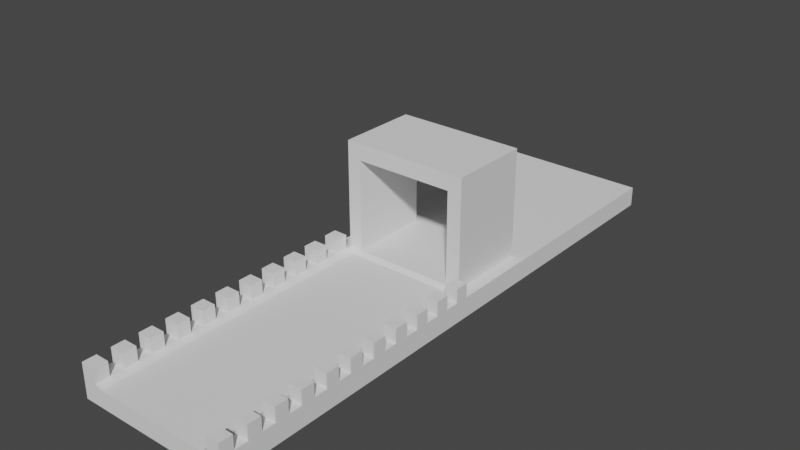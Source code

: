 # Source: MainMap.blend  (saved by Blender 2.80.75; exported with 4.5.12 LTS)
import bpy
from mathutils import Matrix  # noqa: F401  (used for matrix-valued properties, if any)

bpy.ops.wm.read_factory_settings(use_empty=True)
scene = bpy.context.scene
scene.name = 'Scene'

# ---- collections
col_collection = bpy.data.collections.new('Collection'); scene.collection.children.link(col_collection)

# ---- world
world_world = bpy.data.worlds.new('World'); scene.world = world_world
world_world.use_nodes = True; world_world.node_tree.nodes.clear()
_N = world_world.node_tree.nodes; _L = world_world.node_tree.links
n0 = _N.new('ShaderNodeOutputWorld'); n0.name = 'World Output'; n0.location = (300, 300)
n1 = _N.new('ShaderNodeBackground'); n1.name = 'Background'; n1.location = (10, 300)
n1.inputs[0].default_value = (0.05088, 0.05088, 0.05088, 1.0)
_L.new(n1.outputs[0], n0.inputs[0])
n0.is_active_output = True
world_world.color = (0.05088, 0.05088, 0.05088)
world_world.use_sun_shadow = False
world_world.sun_shadow_jitter_overblur = 0.0

# ---- meshes
me_cube_001 = bpy.data.meshes.new('Cube.001')
me_cube_001.from_pydata([(-5.0, -1.0, -3.677), (-5.0, -1.0, 2.323), (-5.0, 1.0, -3.677), (-5.0, 1.0, 3.323), (5.0, -1.0, -3.677), (5.0, -1.0, 3.323), (5.0, 1.0, -3.677), (5.0, 1.0, 3.323), (-5.0, -101.0, -3.677), (-5.0, -101.0, 2.323), (5.0, -101.0, 3.323), (5.0, -101.0, -3.677), (-5.0, 101.0, 3.323), (-5.0, 101.0, -3.677), (5.0, 101.0, -3.677), (5.0, 101.0, 3.323), (9.486, 1.0, 3.323), (9.486, 1.0, -3.677), (9.5, -1.0, -3.677), (9.5, -1.0, 3.323), (9.5, -101.0, 3.323), (9.5, -101.0, -3.677), (9.486, 101.0, 3.323), (9.486, 101.0, -3.677), (5.0, -5.762, -3.677), (5.0, -10.52, -3.677), (5.0, -15.29, -3.677), (5.0, -20.05, -3.677), (5.0, -24.81, -3.677), (5.0, -29.57, -3.677), (5.0, -34.33, -3.677), (5.0, -39.1, -3.677), (5.0, -43.86, -3.677), (5.0, -48.62, -3.677), (5.0, -53.38, -3.677), (5.0, -58.14, -3.677), (5.0, -62.9, -3.677), (5.0, -67.67, -3.677), (5.0, -72.43, -3.677), (5.0, -77.19, -3.677), (5.0, -81.95, -3.677), (5.0, -86.71, -3.677), (5.0, -91.48, -3.677), (5.0, -96.24, -3.677), (-5.0, -96.24, -3.677), (-5.0, -91.48, -3.677), (-5.0, -86.71, -3.677), (-5.0, -81.95, -3.677), (-5.0, -77.19, -3.677), (-5.0, -72.43, -3.677), (-5.0, -67.67, -3.677), (-5.0, -62.9, -3.677), (-5.0, -58.14, -3.677), (-5.0, -53.38, -3.677), (-5.0, -48.62, -3.677), (-5.0, -43.86, -3.677), (-5.0, -39.1, -3.677), (-5.0, -34.33, -3.677), (-5.0, -29.57, -3.677), (-5.0, -24.81, -3.677), (-5.0, -20.05, -3.677), (-5.0, -15.29, -3.677), (-5.0, -10.52, -3.677), (-5.0, -5.762, -3.677), (-5.0, -5.762, 2.323), (-5.0, -10.52, 2.323), (-5.0, -15.29, 2.323), (-5.0, -20.05, 2.323), (-5.0, -24.81, 2.323), (-5.0, -29.57, 2.323), (-5.0, -34.33, 2.323), (-5.0, -39.1, 2.323), (-5.0, -43.86, 2.323), (-5.0, -48.62, 2.323), (-5.0, -53.38, 2.323), (-5.0, -58.14, 2.323), (-5.0, -62.9, 2.323), (-5.0, -67.67, 2.323), (-5.0, -72.43, 2.323), (-5.0, -77.19, 2.323), (-5.0, -81.95, 2.323), (-5.0, -86.71, 2.323), (-5.0, -91.48, 2.323), (-5.0, -96.24, 2.323), (5.0, -96.24, 3.323), (5.0, -91.48, 3.323), (5.0, -86.71, 3.323), (5.0, -81.95, 3.323), (5.0, -77.19, 3.323), (5.0, -72.43, 3.323), (5.0, -67.67, 3.323), (5.0, -62.9, 3.323), (5.0, -58.14, 3.323), (5.0, -53.38, 3.323), (5.0, -48.62, 3.323), (5.0, -43.86, 3.323), (5.0, -39.1, 3.323), (5.0, -34.33, 3.323), (5.0, -29.57, 3.323), (5.0, -24.81, 3.323), (5.0, -20.05, 3.323), (5.0, -15.29, 3.323), (5.0, -10.52, 3.323), (5.0, -5.762, 3.323), (9.5, -5.762, -3.677), (9.5, -10.52, -3.677), (9.5, -15.29, -3.677), (9.5, -20.05, -3.677), (9.5, -24.81, -3.677), (9.5, -29.57, -3.677), (9.5, -34.33, -3.677), (9.5, -39.1, -3.677), (9.5, -43.86, -3.677), (9.5, -48.62, -3.677), (9.5, -53.38, -3.677), (9.5, -58.14, -3.677), (9.5, -62.9, -3.677), (9.5, -67.67, -3.677), (9.5, -72.43, -3.677), (9.5, -77.19, -3.677), (9.5, -81.95, -3.677), (9.5, -86.71, -3.677), (9.5, -91.48, -3.677), (9.5, -96.24, -3.677), (9.5, -96.24, 3.323), (9.5, -91.48, 3.323), (9.5, -86.71, 3.323), (9.5, -81.95, 3.323), (9.5, -77.19, 3.323), (9.5, -72.43, 3.323), (9.5, -67.67, 3.323), (9.5, -62.9, 3.323), (9.5, -58.14, 3.323), (9.5, -53.38, 3.323), (9.5, -48.62, 3.323), (9.5, -43.86, 3.323), (9.5, -39.1, 3.323), (9.5, -34.33, 3.323), (9.5, -29.57, 3.323), (9.5, -24.81, 3.323), (9.5, -20.05, 3.323), (9.5, -15.29, 3.323), (9.5, -10.52, 3.323), (9.5, -5.762, 3.323), (9.5, -1.0, 8.323), (5.0, -1.0, 8.323), (5.0, -101.0, 8.323), (9.5, -101.0, 8.323), (5.0, -5.762, 8.323), (9.5, -5.762, 8.323), (5.0, -96.24, 8.323), (5.0, -91.48, 8.323), (5.0, -86.71, 8.323), (5.0, -81.95, 8.323), (5.0, -77.19, 8.323), (5.0, -72.43, 8.323), (5.0, -67.67, 8.323), (5.0, -62.9, 8.323), (5.0, -58.14, 8.323), (5.0, -53.38, 8.323), (5.0, -48.62, 8.323), (5.0, -43.86, 8.323), (5.0, -39.1, 8.323), (5.0, -34.33, 8.323), (5.0, -29.57, 8.323), (5.0, -24.81, 8.323), (5.0, -20.05, 8.323), (5.0, -15.29, 8.323), (5.0, -10.52, 8.323), (9.5, -96.24, 8.323), (9.5, -91.48, 8.323), (9.5, -86.71, 8.323), (9.5, -81.95, 8.323), (9.5, -77.19, 8.323), (9.5, -72.43, 8.323), (9.5, -67.67, 8.323), (9.5, -62.9, 8.323), (9.5, -58.14, 8.323), (9.5, -53.38, 8.323), (9.5, -48.62, 8.323), (9.5, -43.86, 8.323), (9.5, -39.1, 8.323), (9.5, -34.33, 8.323), (9.5, -29.57, 8.323), (9.5, -24.81, 8.323), (9.5, -20.05, 8.323), (9.5, -15.29, 8.323), (9.5, -10.52, 8.323), (-30.0, 1.0, -3.677), (-30.0, -1.0, -3.677), (-30.0, -1.0, 2.323), (-30.0, 1.0, 3.323), (-30.0, -101.0, -3.677), (-30.0, -101.0, 2.323), (-30.0, -5.762, -3.677), (-30.0, -96.24, 2.323), (-30.0, 101.0, 3.323), (-30.0, 101.0, -3.677), (-30.0, -96.24, -3.677), (-30.0, -91.48, -3.677), (-30.0, -86.71, -3.677), (-30.0, -81.95, -3.677), (-30.0, -77.19, -3.677), (-30.0, -72.43, -3.677), (-30.0, -67.67, -3.677), (-30.0, -62.9, -3.677), (-30.0, -58.14, -3.677), (-30.0, -53.38, -3.677), (-30.0, -48.62, -3.677), (-30.0, -43.86, -3.677), (-30.0, -39.1, -3.677), (-30.0, -34.33, -3.677), (-30.0, -29.57, -3.677), (-30.0, -24.81, -3.677), (-30.0, -20.05, -3.677), (-30.0, -15.29, -3.677), (-30.0, -10.52, -3.677), (-30.0, -5.762, 2.323), (-30.0, -10.52, 2.323), (-30.0, -15.29, 2.323), (-30.0, -20.05, 2.323), (-30.0, -24.81, 2.323), (-30.0, -29.57, 2.323), (-30.0, -34.33, 2.323), (-30.0, -39.1, 2.323), (-30.0, -43.86, 2.323), (-30.0, -48.62, 2.323), (-30.0, -53.38, 2.323), (-30.0, -58.14, 2.323), (-30.0, -62.9, 2.323), (-30.0, -67.67, 2.323), (-30.0, -72.43, 2.323), (-30.0, -77.19, 2.323), (-30.0, -81.95, 2.323), (-30.0, -86.71, 2.323), (-30.0, -91.48, 2.323), (-39.75, 1.0, -3.677), (-39.75, -1.0, -3.677), (-39.75, -1.0, 3.323), (-39.75, 1.0, 3.323), (-39.75, -101.0, -3.677), (-39.75, -101.0, 3.323), (-39.75, -5.762, -3.677), (-39.75, -96.24, 3.323), (-39.75, 101.0, 3.323), (-39.75, 101.0, -3.677), (-39.75, -96.24, -3.677), (-39.75, -91.48, -3.677), (-39.75, -86.71, -3.677), (-39.75, -81.95, -3.677), (-39.75, -77.19, -3.677), (-39.75, -72.43, -3.677), (-39.75, -67.67, -3.677), (-39.75, -62.9, -3.677), (-39.75, -58.14, -3.677), (-39.75, -53.38, -3.677), (-39.75, -48.62, -3.677), (-39.75, -43.86, -3.677), (-39.75, -39.1, -3.677), (-39.75, -34.33, -3.677), (-39.75, -29.57, -3.677), (-39.75, -24.81, -3.677), (-39.75, -20.05, -3.677), (-39.75, -15.29, -3.677), (-39.75, -10.52, -3.677), (-39.75, -5.762, 3.323), (-39.75, -10.52, 3.323), (-39.75, -15.29, 3.323), (-39.75, -20.05, 3.323), (-39.75, -24.81, 3.323), (-39.75, -29.57, 3.323), (-39.75, -34.33, 3.323), (-39.75, -39.1, 3.323), (-39.75, -43.86, 3.323), (-39.75, -48.62, 3.323), (-39.75, -53.38, 3.323), (-39.75, -58.14, 3.323), (-39.75, -62.9, 3.323), (-39.75, -67.67, 3.323), (-39.75, -72.43, 3.323), (-39.75, -77.19, 3.323), (-39.75, -81.95, 3.323), (-39.75, -86.71, 3.323), (-39.75, -91.48, 3.323), (-44.75, 1.0, -3.677), (-44.75, -1.0, -3.677), (-44.75, -1.0, 3.323), (-44.75, 1.0, 3.323), (-44.75, -101.0, -3.677), (-44.75, -101.0, 3.323), (-44.75, -5.762, -3.677), (-44.75, -96.24, 3.323), (-44.75, 101.0, 3.323), (-44.75, 101.0, -3.677), (-44.75, -96.24, -3.677), (-44.75, -91.48, -3.677), (-44.75, -86.71, -3.677), (-44.75, -81.95, -3.677), (-44.75, -77.19, -3.677), (-44.75, -72.43, -3.677), (-44.75, -67.67, -3.677), (-44.75, -62.9, -3.677), (-44.75, -58.14, -3.677), (-44.75, -53.38, -3.677), (-44.75, -48.62, -3.677), (-44.75, -43.86, -3.677), (-44.75, -39.1, -3.677), (-44.75, -34.33, -3.677), (-44.75, -29.57, -3.677), (-44.75, -24.81, -3.677), (-44.75, -20.05, -3.677), (-44.75, -15.29, -3.677), (-44.75, -10.52, -3.677), (-44.75, -5.762, 3.323), (-44.75, -10.52, 3.323), (-44.75, -15.29, 3.323), (-44.75, -20.05, 3.323), (-44.75, -24.81, 3.323), (-44.75, -29.57, 3.323), (-44.75, -34.33, 3.323), (-44.75, -39.1, 3.323), (-44.75, -43.86, 3.323), (-44.75, -48.62, 3.323), (-44.75, -53.38, 3.323), (-44.75, -58.14, 3.323), (-44.75, -62.9, 3.323), (-44.75, -67.67, 3.323), (-44.75, -72.43, 3.323), (-44.75, -77.19, 3.323), (-44.75, -81.95, 3.323), (-44.75, -86.71, 3.323), (-44.75, -91.48, 3.323), (-44.75, -5.762, 8.323), (-39.75, -5.762, 8.323), (-39.75, -96.24, 8.323), (-39.75, -101.0, 8.323), (-39.75, -1.0, 8.323), (-39.75, -10.52, 8.323), (-39.75, -15.29, 8.323), (-39.75, -20.05, 8.323), (-39.75, -24.81, 8.323), (-39.75, -29.57, 8.323), (-39.75, -34.33, 8.323), (-39.75, -39.1, 8.323), (-39.75, -43.86, 8.323), (-39.75, -48.62, 8.323), (-39.75, -53.38, 8.323), (-39.75, -58.14, 8.323), (-39.75, -62.9, 8.323), (-39.75, -67.67, 8.323), (-39.75, -72.43, 8.323), (-39.75, -77.19, 8.323), (-39.75, -81.95, 8.323), (-39.75, -86.71, 8.323), (-39.75, -91.48, 8.323), (-44.75, -67.67, 8.323), (-44.75, -1.0, 8.323), (-44.75, -62.9, 8.323), (-44.75, -58.14, 8.323), (-44.75, -53.38, 8.323), (-44.75, -48.62, 8.323), (-44.75, -43.86, 8.323), (-44.75, -96.24, 8.323), (-44.75, -101.0, 8.323), (-44.75, -10.52, 8.323), (-44.75, -15.29, 8.323), (-44.75, -20.05, 8.323), (-44.75, -24.81, 8.323), (-44.75, -29.57, 8.323), (-44.75, -34.33, 8.323), (-44.75, -39.1, 8.323), (-44.75, -72.43, 8.323), (-44.75, -77.19, 8.323), (-44.75, -81.95, 8.323), (-44.75, -86.71, 8.323), (-44.75, -91.48, 8.323), (5.0, 29.56, -3.677), (5.0, 29.56, 3.323), (-5.0, 29.56, -3.677), (-5.0, 29.56, 3.323), (9.486, 29.56, -3.677), (9.486, 29.56, 3.323), (-30.0, 29.56, -3.677), (-30.0, 29.56, 3.323), (-39.75, 29.56, -3.677), (-39.75, 29.56, 3.323), (-44.75, 29.56, -3.677), (-44.75, 29.56, 3.323), (0.0, 1.0, -3.677), (0.0, 1.0, 3.323), (0.0, -1.0, -3.677), (0.0, -1.0, 2.323), (0.0, -101.0, -3.677), (0.0, -101.0, 2.323), (0.0, 101.0, -3.677), (0.0, 101.0, 3.323), (0.0, -5.762, 2.323), (0.0, -10.52, 2.323), (0.0, -15.29, 2.323), (0.0, -20.05, 2.323), (0.0, -24.81, 2.323), (0.0, -29.57, 2.323), (0.0, -34.33, 2.323), (0.0, -39.1, 2.323), (0.0, -43.86, 2.323), (0.0, -48.62, 2.323), (0.0, -53.38, 2.323), (0.0, -58.14, 2.323), (0.0, -62.9, 2.323), (0.0, -67.67, 2.323), (0.0, -72.43, 2.323), (0.0, -77.19, 2.323), (0.0, -81.95, 2.323), (0.0, -86.71, 2.323), (0.0, -91.48, 2.323), (0.0, -96.24, 2.323), (0.0, -5.762, -3.677), (0.0, -10.52, -3.677), (0.0, -15.29, -3.677), (0.0, -20.05, -3.677), (0.0, -24.81, -3.677), (0.0, -29.57, -3.677), (0.0, -34.33, -3.677), (0.0, -39.1, -3.677), (0.0, -43.86, -3.677), (0.0, -48.62, -3.677), (0.0, -53.38, -3.677), (0.0, -58.14, -3.677), (0.0, -62.9, -3.677), (0.0, -67.67, -3.677), (0.0, -72.43, -3.677), (0.0, -77.19, -3.677), (0.0, -81.95, -3.677), (0.0, -86.71, -3.677), (0.0, -91.48, -3.677), (0.0, -96.24, -3.677), (0.0, 29.56, 3.323), (0.0, 29.56, -3.677), (-34.88, -53.38, -3.677), (-34.88, -15.29, 2.323), (-34.88, -1.0, -3.677), (-34.88, -77.19, 2.323), (-34.88, -58.14, -3.677), (-34.88, -10.52, 2.323), (-34.88, -101.0, -3.677), (-34.88, -101.0, 2.323), (-34.88, -72.43, 2.323), (-34.88, -62.9, -3.677), (-34.88, -5.762, 2.323), (-34.88, -67.67, 2.323), (-34.88, -67.67, -3.677), (-34.88, -5.762, -3.677), (-34.88, -1.0, 2.323), (-34.88, 1.0, 3.323), (-34.88, -62.9, 2.323), (-34.88, -58.14, 2.323), (-34.88, -72.43, -3.677), (-34.88, -77.19, -3.677), (-34.88, -10.52, -3.677), (-34.88, -15.29, -3.677), (-34.88, -81.95, 2.323), (-34.88, -96.24, 2.323), (-34.88, -20.05, 2.323), (-34.88, -48.62, -3.677), (-34.88, -86.71, 2.323), (-34.88, 101.0, -3.677), (-34.88, 101.0, 3.323), (-34.88, -24.81, 2.323), (-34.88, -43.86, -3.677), (-34.88, -91.48, 2.323), (-34.88, 1.0, -3.677), (-34.88, -29.57, 2.323), (-34.88, -39.1, -3.677), (-34.88, -34.33, 2.323), (-34.88, -34.33, -3.677), (-34.88, -96.24, -3.677), (-34.88, -39.1, 2.323), (-34.88, -29.57, -3.677), (-34.88, -91.48, -3.677), (-34.88, -43.86, 2.323), (-34.88, -24.81, -3.677), (-34.88, -86.71, -3.677), (-34.88, -48.62, 2.323), (-34.88, -20.05, -3.677), (-34.88, -81.95, -3.677), (-34.88, -53.38, 2.323), (-34.88, 29.56, 3.323), (-34.88, 29.56, -3.677), (0.0, 1.0, 41.32), (5.0, 1.0, 41.32), (5.0, 29.56, 41.32), (-34.88, 1.0, 41.32), (-39.75, 1.0, 41.32), (-39.75, 29.56, 41.32), (-34.88, 29.56, 41.32), (0.0, 29.56, 41.32), (-34.88, 29.56, 35.62), (-34.88, 1.0, 35.62), (-39.75, 1.0, 35.62), (-39.75, 29.56, 35.62), (0.0, 1.0, 35.62), (0.0, 29.56, 35.62), (5.0, 1.0, 35.62), (5.0, 29.56, 35.62), (-37.32, -101.0, 2.323), (-37.32, 1.0, 3.323), (-37.32, -58.14, 2.323), (-37.32, -77.19, -3.677), (-37.32, -15.29, -3.677), (-37.32, -96.24, 2.323), (-37.32, 101.0, -3.677), (-37.32, 1.0, -3.677), (-37.32, 29.56, 3.323), (-37.32, 29.56, -3.677), (-37.32, -53.38, -3.677), (-37.32, -15.29, 2.323), (-37.32, -1.0, -3.677), (-37.32, -77.19, 2.323), (-37.32, -58.14, -3.677), (-37.32, -10.52, 2.323), (-37.32, -101.0, -3.677), (-37.32, -72.43, 2.323), (-37.32, -62.9, -3.677), (-37.32, -5.762, 2.323), (-37.32, -67.67, 2.323), (-37.32, -67.67, -3.677), (-37.32, -5.762, -3.677), (-37.32, -1.0, 2.323), (-37.32, -62.9, 2.323), (-37.32, -72.43, -3.677), (-37.32, -10.52, -3.677), (-37.32, -81.95, 2.323), (-37.32, -20.05, 2.323), (-37.32, -48.62, -3.677), (-37.32, -86.71, 2.323), (-37.32, 101.0, 3.323), (-37.32, -24.81, 2.323), (-37.32, -43.86, -3.677), (-37.32, -91.48, 2.323), (-37.32, -29.57, 2.323), (-37.32, -39.1, -3.677), (-37.32, -34.33, 2.323), (-37.32, -34.33, -3.677), (-37.32, -96.24, -3.677), (-37.32, -39.1, 2.323), (-37.32, -29.57, -3.677), (-37.32, -91.48, -3.677), (-37.32, -43.86, 2.323), (-37.32, -24.81, -3.677), (-37.32, -86.71, -3.677), (-37.32, -48.62, 2.323), (-37.32, -20.05, -3.677), (-37.32, -81.95, -3.677), (-37.32, -53.38, 2.323), (-37.32, 1.0, 41.32), (-37.32, 29.56, 41.32), (-37.32, 29.56, 35.62), (-37.32, 1.0, 35.62), (2.5, 1.0, 3.323), (2.5, -1.0, -3.677), (2.5, -101.0, -3.677), (2.5, 101.0, 3.323), (2.5, -5.762, 2.323), (2.5, -10.52, 2.323), (2.5, -15.29, 2.323), (2.5, -20.05, 2.323), (2.5, -24.81, 2.323), (2.5, -29.57, 2.323), (2.5, -34.33, 2.323), (2.5, -39.1, 2.323), (2.5, -43.86, 2.323), (2.5, -48.62, 2.323), (2.5, -53.38, 2.323), (2.5, -58.14, 2.323), (2.5, -62.9, 2.323), (2.5, -67.67, 2.323), (2.5, -72.43, 2.323), (2.5, -77.19, 2.323), (2.5, -81.95, 2.323), (2.5, -86.71, 2.323), (2.5, -91.48, 2.323), (2.5, -96.24, 2.323), (2.5, 29.56, -3.677), (2.5, 1.0, -3.677), (2.5, -1.0, 2.323), (2.5, -101.0, 2.323), (2.5, 101.0, -3.677), (2.5, -5.762, -3.677), (2.5, -10.52, -3.677), (2.5, -15.29, -3.677), (2.5, -20.05, -3.677), (2.5, -24.81, -3.677), (2.5, -29.57, -3.677), (2.5, -34.33, -3.677), (2.5, -39.1, -3.677), (2.5, -43.86, -3.677), (2.5, -48.62, -3.677), (2.5, -53.38, -3.677), (2.5, -58.14, -3.677), (2.5, -62.9, -3.677), (2.5, -67.67, -3.677), (2.5, -72.43, -3.677), (2.5, -77.19, -3.677), (2.5, -81.95, -3.677), (2.5, -86.71, -3.677), (2.5, -91.48, -3.677), (2.5, -96.24, -3.677), (2.5, 29.56, 3.323), (2.5, 1.0, 41.32), (2.5, 29.56, 41.32), (2.5, 29.56, 35.62), (2.5, 1.0, 35.62), (5.0, -98.62, -3.677), (-5.0, -98.62, 2.323), (9.5, -98.62, -3.677), (-5.0, -98.62, -3.677), (5.0, -98.62, 3.323), (9.5, -98.62, 3.323), (5.0, -98.62, 8.323), (9.5, -98.62, 8.323), (-30.0, -98.62, 2.323), (-30.0, -98.62, -3.677), (-39.75, -98.62, 3.323), (-39.75, -98.62, -3.677), (-44.75, -98.62, 3.323), (-44.75, -98.62, -3.677), (-39.75, -98.62, 8.323), (-44.75, -98.62, 8.323), (0.0, -98.62, 2.323), (0.0, -98.62, -3.677), (-34.88, -98.62, -3.677), (-34.88, -98.62, 2.323), (-37.32, -98.62, -3.677), (-37.32, -98.62, 2.323), (2.5, -98.62, 2.323), (2.5, -98.62, -3.677)], [], [(64, 1, 190, 217), (376, 14, 23, 380), (7, 5, 19, 16), (635, 612, 11, 560), (583, 6, 4, 559), (389, 3, 1, 391), (392, 393, 9, 8), (628, 613, 9, 393), (127, 128, 173, 172), (77, 76, 229, 230), (586, 561, 15, 14), (437, 378, 13, 394), (607, 377, 15, 561), (50, 49, 203, 204), (381, 380, 23, 22), (17, 16, 19, 18), (614, 617, 20, 21), (10, 11, 21, 20), (4, 6, 17, 18), (24, 4, 18, 104), (377, 7, 16, 381), (14, 15, 22, 23), (612, 43, 123, 614), (43, 42, 122, 123), (42, 41, 121, 122), (41, 40, 120, 121), (40, 39, 119, 120), (39, 38, 118, 119), (38, 37, 117, 118), (37, 36, 116, 117), (36, 35, 115, 116), (35, 34, 114, 115), (34, 33, 113, 114), (33, 32, 112, 113), (32, 31, 111, 112), (31, 30, 110, 111), (30, 29, 109, 110), (29, 28, 108, 109), (28, 27, 107, 108), (27, 26, 106, 107), (26, 25, 105, 106), (25, 24, 104, 105), (18, 19, 143, 104), (104, 143, 142, 105), (105, 142, 141, 106), (106, 141, 140, 107), (107, 140, 139, 108), (108, 139, 138, 109), (109, 138, 137, 110), (110, 137, 136, 111), (111, 136, 135, 112), (112, 135, 134, 113), (113, 134, 133, 114), (114, 133, 132, 115), (115, 132, 131, 116), (116, 131, 130, 117), (117, 130, 129, 118), (118, 129, 128, 119), (119, 128, 127, 120), (120, 127, 126, 121), (121, 126, 125, 122), (122, 125, 124, 123), (63, 62, 216, 194), (76, 75, 228, 229), (1, 3, 191, 190), (49, 48, 202, 203), (62, 61, 215, 216), (75, 74, 227, 228), (48, 47, 201, 202), (61, 60, 214, 215), (379, 12, 196, 383), (74, 73, 226, 227), (2, 0, 189, 188), (47, 46, 200, 201), (60, 59, 213, 214), (378, 2, 188, 382), (73, 72, 225, 226), (46, 45, 199, 200), (8, 9, 193, 192), (59, 58, 212, 213), (72, 71, 224, 225), (45, 44, 198, 199), (99, 139, 184, 165), (103, 102, 142, 143), (126, 86, 152, 171), (101, 100, 140, 141), (100, 99, 165, 166), (99, 98, 138, 139), (139, 140, 185, 184), (97, 96, 136, 137), (140, 100, 166, 185), (95, 94, 134, 135), (86, 85, 151, 152), (93, 92, 132, 133), (87, 127, 172, 153), (91, 90, 130, 131), (125, 126, 171, 170), (89, 88, 128, 129), (101, 141, 186, 167), (87, 86, 126, 127), (128, 88, 154, 173), (85, 84, 124, 125), (391, 1, 64, 396), (396, 64, 65, 397), (397, 65, 66, 398), (398, 66, 67, 399), (399, 67, 68, 400), (400, 68, 69, 401), (401, 69, 70, 402), (402, 70, 71, 403), (403, 71, 72, 404), (404, 72, 73, 405), (405, 73, 74, 406), (406, 74, 75, 407), (407, 75, 76, 408), (408, 76, 77, 409), (409, 77, 78, 410), (410, 78, 79, 411), (411, 79, 80, 412), (412, 80, 81, 413), (413, 81, 82, 414), (414, 82, 83, 415), (559, 4, 24, 587), (587, 24, 25, 588), (588, 25, 26, 589), (589, 26, 27, 590), (590, 27, 28, 591), (591, 28, 29, 592), (592, 29, 30, 593), (593, 30, 31, 594), (594, 31, 32, 595), (595, 32, 33, 596), (596, 33, 34, 597), (597, 34, 35, 598), (598, 35, 36, 599), (599, 36, 37, 600), (600, 37, 38, 601), (601, 38, 39, 602), (602, 39, 40, 603), (603, 40, 41, 604), (604, 41, 42, 605), (605, 42, 43, 606), (618, 146, 147, 619), (145, 148, 149, 144), (168, 167, 186, 187), (166, 165, 184, 185), (164, 163, 182, 183), (162, 161, 180, 181), (160, 159, 178, 179), (158, 157, 176, 177), (156, 155, 174, 175), (154, 153, 172, 173), (152, 151, 170, 171), (85, 125, 170, 151), (88, 87, 153, 154), (138, 98, 164, 183), (141, 142, 187, 186), (102, 101, 167, 168), (124, 84, 150, 169), (97, 137, 182, 163), (129, 130, 175, 174), (90, 89, 155, 156), (136, 96, 162, 181), (95, 135, 180, 161), (131, 132, 177, 176), (92, 91, 157, 158), (134, 94, 160, 179), (5, 103, 148, 145), (19, 5, 145, 144), (93, 133, 178, 159), (133, 134, 179, 178), (94, 93, 159, 160), (132, 92, 158, 177), (143, 19, 144, 149), (91, 131, 176, 157), (135, 136, 181, 180), (96, 95, 161, 162), (10, 20, 147, 146), (130, 90, 156, 175), (103, 143, 149, 148), (617, 124, 169, 619), (89, 129, 174, 155), (616, 10, 146, 618), (142, 102, 168, 187), (137, 138, 183, 182), (98, 97, 163, 164), (535, 510, 245, 244), (534, 531, 281, 282), (533, 514, 255, 256), (532, 515, 267, 268), (633, 509, 243, 622), (531, 517, 280, 281), (514, 518, 254, 255), (515, 519, 266, 267), (516, 526, 242, 237), (517, 521, 279, 280), (518, 522, 253, 254), (519, 523, 265, 266), (520, 504, 241, 240), (521, 524, 278, 279), (522, 525, 252, 253), (523, 527, 238, 265), (524, 528, 277, 278), (525, 529, 251, 252), (526, 530, 264, 242), (527, 505, 239, 238), (528, 506, 276, 277), (529, 507, 250, 251), (530, 508, 263, 264), (0, 63, 194, 189), (51, 50, 204, 205), (78, 77, 230, 231), (65, 64, 217, 218), (613, 83, 195, 620), (52, 51, 205, 206), (79, 78, 231, 232), (66, 65, 218, 219), (53, 52, 206, 207), (80, 79, 232, 233), (67, 66, 219, 220), (12, 13, 197, 196), (54, 53, 207, 208), (81, 80, 233, 234), (68, 67, 220, 221), (55, 54, 208, 209), (82, 81, 234, 235), (69, 68, 221, 222), (56, 55, 209, 210), (83, 82, 235, 195), (70, 69, 222, 223), (57, 56, 210, 211), (615, 8, 192, 621), (71, 70, 223, 224), (58, 57, 211, 212), (237, 242, 290, 285), (280, 279, 327, 328), (254, 253, 301, 302), (266, 265, 313, 314), (240, 241, 289, 288), (322, 323, 359, 360), (253, 252, 300, 301), (277, 276, 347, 348), (278, 277, 325, 326), (252, 251, 299, 300), (242, 264, 312, 290), (238, 239, 287, 286), (268, 316, 366, 339), (251, 250, 298, 299), (264, 263, 311, 312), (276, 275, 323, 324), (250, 249, 297, 298), (263, 262, 310, 311), (236, 237, 285, 284), (325, 277, 348, 357), (249, 248, 296, 297), (262, 261, 309, 310), (274, 273, 321, 322), (536, 532, 268, 269), (537, 533, 256, 257), (538, 534, 282, 283), (513, 511, 236, 384), (539, 536, 269, 270), (540, 537, 257, 258), (509, 538, 283, 243), (512, 535, 244, 385), (541, 539, 270, 271), (542, 540, 258, 259), (632, 520, 240, 623), (544, 541, 271, 272), (545, 542, 259, 260), (546, 543, 246, 247), (547, 544, 272, 273), (548, 545, 260, 261), (549, 546, 247, 248), (550, 547, 273, 274), (551, 548, 261, 262), (552, 549, 248, 249), (553, 550, 274, 275), (511, 516, 237, 236), (508, 551, 262, 263), (507, 552, 249, 250), (506, 553, 275, 276), (285, 286, 287, 284), (624, 625, 288, 289), (386, 387, 292, 293), (286, 285, 290, 313), (313, 290, 312, 314), (314, 312, 311, 315), (315, 311, 310, 316), (316, 310, 309, 317), (317, 309, 308, 318), (318, 308, 307, 319), (319, 307, 306, 320), (320, 306, 305, 321), (321, 305, 304, 322), (322, 304, 303, 323), (323, 303, 302, 324), (324, 302, 301, 325), (325, 301, 300, 326), (326, 300, 299, 327), (327, 299, 298, 328), (328, 298, 297, 329), (329, 297, 296, 330), (330, 296, 295, 331), (331, 295, 294, 291), (272, 320, 370, 343), (255, 254, 302, 303), (274, 322, 360, 345), (243, 291, 362, 334), (268, 267, 315, 316), (256, 255, 303, 304), (282, 281, 329, 330), (244, 245, 293, 292), (320, 321, 361, 370), (257, 256, 304, 305), (275, 274, 345, 346), (384, 236, 284, 386), (270, 269, 317, 318), (258, 257, 305, 306), (243, 283, 331, 291), (385, 244, 292, 387), (329, 281, 352, 373), (259, 258, 306, 307), (623, 240, 288, 625), (272, 271, 319, 320), (260, 259, 307, 308), (247, 246, 294, 295), (238, 286, 356, 336), (261, 260, 308, 309), (248, 247, 295, 296), (350, 349, 355, 371), (333, 336, 356, 332), (348, 347, 358, 357), (346, 345, 360, 359), (338, 337, 364, 365), (352, 351, 372, 373), (626, 334, 362, 627), (340, 339, 366, 367), (354, 353, 374, 375), (342, 341, 368, 369), (344, 343, 370, 361), (321, 273, 344, 361), (313, 265, 333, 332), (265, 238, 336, 333), (282, 330, 374, 353), (279, 278, 349, 350), (324, 325, 357, 358), (276, 324, 358, 347), (327, 279, 350, 371), (267, 266, 337, 338), (286, 313, 332, 356), (281, 280, 351, 352), (326, 327, 371, 355), (622, 243, 334, 626), (289, 241, 335, 363), (317, 269, 340, 367), (269, 268, 339, 340), (314, 315, 365, 364), (283, 282, 353, 354), (328, 329, 373, 372), (266, 314, 364, 337), (624, 289, 363, 627), (331, 283, 354, 375), (271, 270, 341, 342), (316, 317, 367, 366), (323, 275, 346, 359), (270, 318, 368, 341), (278, 326, 355, 349), (330, 331, 375, 374), (280, 328, 372, 351), (315, 267, 338, 365), (273, 272, 343, 344), (318, 319, 369, 368), (319, 271, 342, 369), (239, 385, 387, 287), (245, 384, 386, 293), (284, 287, 387, 386), (611, 502, 489, 608), (510, 513, 384, 245), (13, 378, 382, 197), (3, 379, 383, 191), (15, 377, 381, 22), (16, 17, 380, 381), (501, 500, 488, 495), (388, 2, 378, 437), (6, 376, 380, 17), (583, 388, 437, 582), (3, 389, 436, 379), (45, 434, 435, 44), (46, 433, 434, 45), (47, 432, 433, 46), (48, 431, 432, 47), (49, 430, 431, 48), (50, 429, 430, 49), (51, 428, 429, 50), (52, 427, 428, 51), (53, 426, 427, 52), (54, 425, 426, 53), (55, 424, 425, 54), (56, 423, 424, 55), (57, 422, 423, 56), (58, 421, 422, 57), (59, 420, 421, 58), (60, 419, 420, 59), (61, 418, 419, 60), (62, 417, 418, 61), (63, 416, 417, 62), (0, 390, 416, 63), (580, 414, 415, 581), (579, 413, 414, 580), (578, 412, 413, 579), (577, 411, 412, 578), (576, 410, 411, 577), (575, 409, 410, 576), (574, 408, 409, 575), (573, 407, 408, 574), (572, 406, 407, 573), (571, 405, 406, 572), (570, 404, 405, 571), (569, 403, 404, 570), (568, 402, 403, 569), (567, 401, 402, 568), (566, 400, 401, 567), (565, 399, 400, 566), (564, 398, 399, 565), (563, 397, 398, 564), (562, 396, 397, 563), (584, 391, 396, 562), (379, 436, 395, 12), (582, 437, 394, 586), (13, 12, 395, 394), (634, 628, 393, 585), (560, 585, 393, 392), (558, 389, 391, 584), (2, 388, 390, 0), (615, 629, 392, 8), (197, 382, 487, 465), (191, 383, 486, 453), (228, 227, 485, 455), (202, 201, 484, 457), (215, 214, 483, 459), (188, 189, 440, 470), (227, 226, 482, 485), (201, 200, 481, 484), (214, 213, 480, 483), (226, 225, 479, 482), (200, 199, 478, 481), (213, 212, 477, 480), (225, 224, 476, 479), (199, 198, 475, 478), (212, 211, 474, 477), (224, 223, 473, 476), (621, 192, 444, 630), (211, 210, 472, 474), (223, 222, 471, 473), (383, 196, 466, 486), (195, 235, 469, 461), (210, 209, 468, 472), (222, 221, 467, 471), (382, 188, 470, 487), (235, 234, 464, 469), (209, 208, 463, 468), (221, 220, 462, 467), (216, 215, 459, 458), (203, 202, 457, 456), (229, 228, 455, 454), (190, 191, 453, 452), (194, 216, 458, 451), (204, 203, 456, 450), (230, 229, 454, 449), (217, 190, 452, 448), (205, 204, 450, 447), (231, 230, 449, 446), (192, 193, 445, 444), (218, 217, 448, 443), (206, 205, 447, 442), (232, 231, 446, 441), (189, 194, 451, 440), (219, 218, 443, 439), (207, 206, 442, 438), (233, 232, 441, 460), (620, 195, 461, 631), (220, 219, 439, 462), (208, 207, 438, 463), (234, 233, 460, 464), (196, 197, 465, 466), (554, 555, 493, 492), (608, 489, 490, 609), (502, 503, 490, 489), (497, 496, 494, 491), (610, 501, 495, 609), (557, 497, 491, 554), (556, 499, 493, 555), (499, 498, 492, 493), (385, 239, 498, 499), (512, 385, 499, 556), (505, 453, 497, 557), (453, 486, 496, 497), (607, 436, 501, 610), (7, 377, 503, 502), (436, 389, 500, 501), (558, 7, 502, 611), (497, 496, 501, 500), (491, 497, 500, 488), (501, 496, 494, 495), (491, 488, 495, 494), (239, 505, 557, 498), (486, 512, 556, 496), (496, 556, 555, 494), (498, 557, 554, 492), (491, 494, 555, 554), (465, 487, 513, 510), (455, 485, 553, 506), (457, 484, 552, 507), (459, 483, 551, 508), (470, 440, 516, 511), (485, 482, 550, 553), (484, 481, 549, 552), (483, 480, 548, 551), (482, 479, 547, 550), (481, 478, 546, 549), (480, 477, 545, 548), (479, 476, 544, 547), (478, 475, 543, 546), (477, 474, 542, 545), (476, 473, 541, 544), (630, 444, 520, 632), (474, 472, 540, 542), (473, 471, 539, 541), (486, 466, 535, 512), (461, 469, 538, 509), (472, 468, 537, 540), (471, 467, 536, 539), (487, 470, 511, 513), (469, 464, 534, 538), (468, 463, 533, 537), (467, 462, 532, 536), (458, 459, 508, 530), (456, 457, 507, 529), (454, 455, 506, 528), (452, 453, 505, 527), (451, 458, 530, 526), (450, 456, 529, 525), (449, 454, 528, 524), (448, 452, 527, 523), (447, 450, 525, 522), (446, 449, 524, 521), (444, 445, 504, 520), (443, 448, 523, 519), (442, 447, 522, 518), (441, 446, 521, 517), (440, 451, 526, 516), (439, 443, 519, 515), (438, 442, 518, 514), (460, 441, 517, 531), (631, 461, 509, 633), (462, 439, 515, 532), (463, 438, 514, 533), (464, 460, 531, 534), (466, 465, 510, 535), (389, 558, 611, 500), (377, 607, 610, 503), (503, 610, 609, 490), (488, 608, 609, 495), (7, 558, 584, 5), (11, 10, 585, 560), (616, 634, 585, 10), (376, 582, 586, 14), (5, 584, 562, 103), (103, 562, 563, 102), (102, 563, 564, 101), (101, 564, 565, 100), (100, 565, 566, 99), (99, 566, 567, 98), (98, 567, 568, 97), (97, 568, 569, 96), (96, 569, 570, 95), (95, 570, 571, 94), (94, 571, 572, 93), (93, 572, 573, 92), (92, 573, 574, 91), (91, 574, 575, 90), (90, 575, 576, 89), (89, 576, 577, 88), (88, 577, 578, 87), (87, 578, 579, 86), (86, 579, 580, 85), (85, 580, 581, 84), (6, 583, 582, 376), (500, 611, 608, 488), (434, 605, 606, 435), (433, 604, 605, 434), (432, 603, 604, 433), (431, 602, 603, 432), (430, 601, 602, 431), (429, 600, 601, 430), (428, 599, 600, 429), (427, 598, 599, 428), (426, 597, 598, 427), (425, 596, 597, 426), (424, 595, 596, 425), (423, 594, 595, 424), (422, 593, 594, 423), (421, 592, 593, 422), (420, 591, 592, 421), (419, 590, 591, 420), (418, 589, 590, 419), (417, 588, 589, 418), (416, 587, 588, 417), (390, 559, 587, 416), (436, 607, 561, 395), (394, 395, 561, 586), (388, 583, 559, 390), (629, 635, 560, 392), (435, 606, 635, 629), (84, 581, 634, 616), (445, 631, 633, 504), (475, 630, 632, 543), (193, 620, 631, 445), (198, 621, 630, 475), (44, 435, 629, 615), (581, 415, 628, 634), (291, 624, 627, 362), (241, 622, 626, 335), (335, 626, 627, 363), (246, 623, 625, 294), (291, 294, 625, 624), (543, 632, 623, 246), (44, 615, 621, 198), (9, 613, 620, 193), (504, 633, 622, 241), (84, 616, 618, 150), (20, 617, 619, 147), (150, 618, 619, 169), (11, 612, 614, 21), (123, 124, 617, 614), (415, 83, 613, 628), (606, 43, 612, 635)])
_uv = me_cube_001.uv_layers.new(name='UVMap')
_uv.uv.foreach_set('vector', [0.875, 0.75, 0.875, 0.75, 0.875, 0.75, 0.875, 0.75, 0.375, 0.5, 0.375, 0.5, 0.375, 0.5, 0.375, 0.5, 0.625, 0.5, 0.625, 0.75, 0.625, 0.75, 0.625, 0.5, 0.3125, 0.75, 0.375, 0.75, 0.375, 0.75, 0.3125, 0.75, 0.3125, 0.5, 0.375, 0.5, 0.375, 0.75, 0.3125, 0.75, 0.75, 0.5, 0.875, 0.5, 0.875, 0.75, 0.75, 0.75, 0.375, 0.875, 0.625, 0.875, 0.625, 1.0, 0.375, 1.0, 0.75, 0.75, 0.875, 0.75, 0.875, 0.75, 0.75, 0.75, 0.625, 0.75, 0.625, 0.75, 0.625, 0.75, 0.625, 0.75, 0.875, 0.75, 0.875, 0.75, 0.875, 0.75, 0.875, 0.75, 0.375, 0.4375, 0.625, 0.4375, 0.625, 0.5, 0.375, 0.5, 0.25, 0.5, 0.125, 0.5, 0.125, 0.5, 0.25, 0.5, 0.6875, 0.5, 0.625, 0.5, 0.625, 0.5, 0.6875, 0.5, 0.125, 0.75, 0.125, 0.75, 0.125, 0.75, 0.125, 0.75, 0.625, 0.5, 0.375, 0.5, 0.375, 0.5, 0.625, 0.5, 0.375, 0.5, 0.625, 0.5, 0.625, 0.75, 0.375, 0.75, 0.375, 0.75, 0.625, 0.75, 0.625, 0.75, 0.375, 0.75, 0.625, 0.75, 0.375, 0.75, 0.375, 0.75, 0.625, 0.75, 0.375, 0.75, 0.375, 0.5, 0.375, 0.5, 0.375, 0.75, 0.375, 0.75, 0.375, 0.75, 0.375, 0.75, 0.375, 0.75, 0.625, 0.5, 0.625, 0.5, 0.625, 0.5, 0.625, 0.5, 0.375, 0.5, 0.625, 0.5, 0.625, 0.5, 0.375, 0.5, 0.375, 0.75, 0.375, 0.75, 0.375, 0.75, 0.375, 0.75, 0.375, 0.75, 0.375, 0.75, 0.375, 0.75, 0.375, 0.75, 0.375, 0.75, 0.375, 0.75, 0.375, 0.75, 0.375, 0.75, 0.375, 0.75, 0.375, 0.75, 0.375, 0.75, 0.375, 0.75, 0.375, 0.75, 0.375, 0.75, 0.375, 0.75, 0.375, 0.75, 0.375, 0.75, 0.375, 0.75, 0.375, 0.75, 0.375, 0.75, 0.375, 0.75, 0.375, 0.75, 0.375, 0.75, 0.375, 0.75, 0.375, 0.75, 0.375, 0.75, 0.375, 0.75, 0.375, 0.75, 0.375, 0.75, 0.375, 0.75, 0.375, 0.75, 0.375, 0.75, 0.375, 0.75, 0.375, 0.75, 0.375, 0.75, 0.375, 0.75, 0.375, 0.75, 0.375, 0.75, 0.375, 0.75, 0.375, 0.75, 0.375, 0.75, 0.375, 0.75, 0.375, 0.75, 0.375, 0.75, 0.375, 0.75, 0.375, 0.75, 0.375, 0.75, 0.375, 0.75, 0.375, 0.75, 0.375, 0.75, 0.375, 0.75, 0.375, 0.75, 0.375, 0.75, 0.375, 0.75, 0.375, 0.75, 0.375, 0.75, 0.375, 0.75, 0.375, 0.75, 0.375, 0.75, 0.375, 0.75, 0.375, 0.75, 0.375, 0.75, 0.375, 0.75, 0.375, 0.75, 0.375, 0.75, 0.375, 0.75, 0.375, 0.75, 0.375, 0.75, 0.375, 0.75, 0.375, 0.75, 0.375, 0.75, 0.375, 0.75, 0.375, 0.75, 0.375, 0.75, 0.375, 0.75, 0.375, 0.75, 0.375, 0.75, 0.625, 0.75, 0.625, 0.75, 0.375, 0.75, 0.375, 0.75, 0.625, 0.75, 0.625, 0.75, 0.375, 0.75, 0.375, 0.75, 0.625, 0.75, 0.625, 0.75, 0.375, 0.75, 0.375, 0.75, 0.625, 0.75, 0.625, 0.75, 0.375, 0.75, 0.375, 0.75, 0.625, 0.75, 0.625, 0.75, 0.375, 0.75, 0.375, 0.75, 0.625, 0.75, 0.625, 0.75, 0.375, 0.75, 0.375, 0.75, 0.625, 0.75, 0.625, 0.75, 0.375, 0.75, 0.375, 0.75, 0.625, 0.75, 0.625, 0.75, 0.375, 0.75, 0.375, 0.75, 0.625, 0.75, 0.625, 0.75, 0.375, 0.75, 0.375, 0.75, 0.625, 0.75, 0.625, 0.75, 0.375, 0.75, 0.375, 0.75, 0.625, 0.75, 0.625, 0.75, 0.375, 0.75, 0.375, 0.75, 0.625, 0.75, 0.625, 0.75, 0.375, 0.75, 0.375, 0.75, 0.625, 0.75, 0.625, 0.75, 0.375, 0.75, 0.375, 0.75, 0.625, 0.75, 0.625, 0.75, 0.375, 0.75, 0.375, 0.75, 0.625, 0.75, 0.625, 0.75, 0.375, 0.75, 0.375, 0.75, 0.625, 0.75, 0.625, 0.75, 0.375, 0.75, 0.375, 0.75, 0.625, 0.75, 0.625, 0.75, 0.375, 0.75, 0.375, 0.75, 0.625, 0.75, 0.625, 0.75, 0.375, 0.75, 0.375, 0.75, 0.625, 0.75, 0.625, 0.75, 0.375, 0.75, 0.375, 0.75, 0.625, 0.75, 0.625, 0.75, 0.375, 0.75, 0.125, 0.75, 0.125, 0.75, 0.125, 0.75, 0.125, 0.75, 0.875, 0.75, 0.875, 0.75, 0.875, 0.75, 0.875, 0.75, 0.875, 0.75, 0.875, 0.5, 0.875, 0.5, 0.875, 0.75, 0.125, 0.75, 0.125, 0.75, 0.125, 0.75, 0.125, 0.75, 0.125, 0.75, 0.125, 0.75, 0.125, 0.75, 0.125, 0.75, 0.875, 0.75, 0.875, 0.75, 0.875, 0.75, 0.875, 0.75, 0.125, 0.75, 0.125, 0.75, 0.125, 0.75, 0.125, 0.75, 0.125, 0.75, 0.125, 0.75, 0.125, 0.75, 0.125, 0.75, 0.875, 0.5, 0.875, 0.5, 0.875, 0.5, 0.875, 0.5, 0.875, 0.75, 0.875, 0.75, 0.875, 0.75, 0.875, 0.75, 0.125, 0.5, 0.125, 0.75, 0.125, 0.75, 0.125, 0.5, 0.125, 0.75, 0.125, 0.75, 0.125, 0.75, 0.125, 0.75, 0.125, 0.75, 0.125, 0.75, 0.125, 0.75, 0.125, 0.75, 0.125, 0.5, 0.125, 0.5, 0.125, 0.5, 0.125, 0.5, 0.875, 0.75, 0.875, 0.75, 0.875, 0.75, 0.875, 0.75, 0.125, 0.75, 0.125, 0.75, 0.125, 0.75, 0.125, 0.75, 0.375, 1.0, 0.625, 1.0, 0.625, 1.0, 0.375, 1.0, 0.125, 0.75, 0.125, 0.75, 0.125, 0.75, 0.125, 0.75, 0.875, 0.75, 0.875, 0.75, 0.875, 0.75, 0.875, 0.75, 0.125, 0.75, 0.125, 0.75, 0.125, 0.75, 0.125, 0.75, 0.625, 0.75, 0.625, 0.75, 0.625, 0.75, 0.625, 0.75, 0.625, 0.75, 0.625, 0.75, 0.625, 0.75, 0.625, 0.75, 0.625, 0.75, 0.625, 0.75, 0.625, 0.75, 0.625, 0.75, 0.625, 0.75, 0.625, 0.75, 0.625, 0.75, 0.625, 0.75, 0.625, 0.75, 0.625, 0.75, 0.625, 0.75, 0.625, 0.75, 0.625, 0.75, 0.625, 0.75, 0.625, 0.75, 0.625, 0.75, 0.625, 0.75, 0.625, 0.75, 0.625, 0.75, 0.625, 0.75, 0.625, 0.75, 0.625, 0.75, 0.625, 0.75, 0.625, 0.75, 0.625, 0.75, 0.625, 0.75, 0.625, 0.75, 0.625, 0.75, 0.625, 0.75, 0.625, 0.75, 0.625, 0.75, 0.625, 0.75, 0.625, 0.75, 0.625, 0.75, 0.625, 0.75, 0.625, 0.75, 0.625, 0.75, 0.625, 0.75, 0.625, 0.75, 0.625, 0.75, 0.625, 0.75, 0.625, 0.75, 0.625, 0.75, 0.625, 0.75, 0.625, 0.75, 0.625, 0.75, 0.625, 0.75, 0.625, 0.75, 0.625, 0.75, 0.625, 0.75, 0.625, 0.75, 0.625, 0.75, 0.625, 0.75, 0.625, 0.75, 0.625, 0.75, 0.625, 0.75, 0.625, 0.75, 0.625, 0.75, 0.625, 0.75, 0.625, 0.75, 0.625, 0.75, 0.625, 0.75, 0.625, 0.75, 0.625, 0.75, 0.625, 0.75, 0.625, 0.75, 0.625, 0.75, 0.625, 0.75, 0.625, 0.75, 0.625, 0.75, 0.625, 0.75, 0.625, 0.75, 0.75, 0.75, 0.875, 0.75, 0.875, 0.75, 0.75, 0.75, 0.75, 0.75, 0.875, 0.75, 0.875, 0.75, 0.75, 0.75, 0.75, 0.75, 0.875, 0.75, 0.875, 0.75, 0.75, 0.75, 0.75, 0.75, 0.875, 0.75, 0.875, 0.75, 0.75, 0.75, 0.75, 0.75, 0.875, 0.75, 0.875, 0.75, 0.75, 0.75, 0.75, 0.75, 0.875, 0.75, 0.875, 0.75, 0.75, 0.75, 0.75, 0.75, 0.875, 0.75, 0.875, 0.75, 0.75, 0.75, 0.75, 0.75, 0.875, 0.75, 0.875, 0.75, 0.75, 0.75, 0.75, 0.75, 0.875, 0.75, 0.875, 0.75, 0.75, 0.75, 0.75, 0.75, 0.875, 0.75, 0.875, 0.75, 0.75, 0.75, 0.75, 0.75, 0.875, 0.75, 0.875, 0.75, 0.75, 0.75, 0.75, 0.75, 0.875, 0.75, 0.875, 0.75, 0.75, 0.75, 0.75, 0.75, 0.875, 0.75, 0.875, 0.75, 0.75, 0.75, 0.75, 0.75, 0.875, 0.75, 0.875, 0.75, 0.75, 0.75, 0.75, 0.75, 0.875, 0.75, 0.875, 0.75, 0.75, 0.75, 0.75, 0.75, 0.875, 0.75, 0.875, 0.75, 0.75, 0.75, 0.75, 0.75, 0.875, 0.75, 0.875, 0.75, 0.75, 0.75, 0.75, 0.75, 0.875, 0.75, 0.875, 0.75, 0.75, 0.75, 0.75, 0.75, 0.875, 0.75, 0.875, 0.75, 0.75, 0.75, 0.75, 0.75, 0.875, 0.75, 0.875, 0.75, 0.75, 0.75, 0.3125, 0.75, 0.375, 0.75, 0.375, 0.75, 0.3125, 0.75, 0.3125, 0.75, 0.375, 0.75, 0.375, 0.75, 0.3125, 0.75, 0.3125, 0.75, 0.375, 0.75, 0.375, 0.75, 0.3125, 0.75, 0.3125, 0.75, 0.375, 0.75, 0.375, 0.75, 0.3125, 0.75, 0.3125, 0.75, 0.375, 0.75, 0.375, 0.75, 0.3125, 0.75, 0.3125, 0.75, 0.375, 0.75, 0.375, 0.75, 0.3125, 0.75, 0.3125, 0.75, 0.375, 0.75, 0.375, 0.75, 0.3125, 0.75, 0.3125, 0.75, 0.375, 0.75, 0.375, 0.75, 0.3125, 0.75, 0.3125, 0.75, 0.375, 0.75, 0.375, 0.75, 0.3125, 0.75, 0.3125, 0.75, 0.375, 0.75, 0.375, 0.75, 0.3125, 0.75, 0.3125, 0.75, 0.375, 0.75, 0.375, 0.75, 0.3125, 0.75, 0.3125, 0.75, 0.375, 0.75, 0.375, 0.75, 0.3125, 0.75, 0.3125, 0.75, 0.375, 0.75, 0.375, 0.75, 0.3125, 0.75, 0.3125, 0.75, 0.375, 0.75, 0.375, 0.75, 0.3125, 0.75, 0.3125, 0.75, 0.375, 0.75, 0.375, 0.75, 0.3125, 0.75, 0.3125, 0.75, 0.375, 0.75, 0.375, 0.75, 0.3125, 0.75, 0.3125, 0.75, 0.375, 0.75, 0.375, 0.75, 0.3125, 0.75, 0.3125, 0.75, 0.375, 0.75, 0.375, 0.75, 0.3125, 0.75, 0.3125, 0.75, 0.375, 0.75, 0.375, 0.75, 0.3125, 0.75, 0.3125, 0.75, 0.375, 0.75, 0.375, 0.75, 0.3125, 0.75, 0.625, 0.75, 0.625, 0.75, 0.625, 0.75, 0.625, 0.75, 0.625, 0.75, 0.625, 0.75, 0.625, 0.75, 0.625, 0.75, 0.625, 0.75, 0.625, 0.75, 0.625, 0.75, 0.625, 0.75, 0.625, 0.75, 0.625, 0.75, 0.625, 0.75, 0.625, 0.75, 0.625, 0.75, 0.625, 0.75, 0.625, 0.75, 0.625, 0.75, 0.625, 0.75, 0.625, 0.75, 0.625, 0.75, 0.625, 0.75, 0.625, 0.75, 0.625, 0.75, 0.625, 0.75, 0.625, 0.75, 0.625, 0.75, 0.625, 0.75, 0.625, 0.75, 0.625, 0.75, 0.625, 0.75, 0.625, 0.75, 0.625, 0.75, 0.625, 0.75, 0.625, 0.75, 0.625, 0.75, 0.625, 0.75, 0.625, 0.75, 0.625, 0.75, 0.625, 0.75, 0.625, 0.75, 0.625, 0.75, 0.625, 0.75, 0.625, 0.75, 0.625, 0.75, 0.625, 0.75, 0.625, 0.75, 0.625, 0.75, 0.625, 0.75, 0.625, 0.75, 0.625, 0.75, 0.625, 0.75, 0.625, 0.75, 0.625, 0.75, 0.625, 0.75, 0.625, 0.75, 0.625, 0.75, 0.625, 0.75, 0.625, 0.75, 0.625, 0.75, 0.625, 0.75, 0.625, 0.75, 0.625, 0.75, 0.625, 0.75, 0.625, 0.75, 0.625, 0.75, 0.625, 0.75, 0.625, 0.75, 0.625, 0.75, 0.625, 0.75, 0.625, 0.75, 0.625, 0.75, 0.625, 0.75, 0.625, 0.75, 0.625, 0.75, 0.625, 0.75, 0.625, 0.75, 0.625, 0.75, 0.625, 0.75, 0.625, 0.75, 0.625, 0.75, 0.625, 0.75, 0.625, 0.75, 0.625, 0.75, 0.625, 0.75, 0.625, 0.75, 0.625, 0.75, 0.625, 0.75, 0.625, 0.75, 0.625, 0.75, 0.625, 0.75, 0.625, 0.75, 0.625, 0.75, 0.625, 0.75, 0.625, 0.75, 0.625, 0.75, 0.625, 0.75, 0.625, 0.75, 0.625, 0.75, 0.625, 0.75, 0.625, 0.75, 0.625, 0.75, 0.625, 0.75, 0.625, 0.75, 0.625, 0.75, 0.625, 0.75, 0.625, 0.75, 0.625, 0.75, 0.625, 0.75, 0.625, 0.75, 0.625, 0.75, 0.625, 0.75, 0.625, 0.75, 0.625, 0.75, 0.625, 0.75, 0.625, 0.75, 0.625, 0.75, 0.625, 0.75, 0.625, 0.75, 0.625, 0.75, 0.625, 0.75, 0.625, 0.75, 0.625, 0.75, 0.625, 0.75, 0.625, 0.75, 0.625, 0.75, 0.625, 0.75, 0.625, 0.75, 0.625, 0.75, 0.625, 0.75, 0.625, 0.75, 0.625, 0.75, 0.625, 0.75, 0.625, 0.75, 0.625, 0.75, 0.625, 0.75, 0.625, 0.75, 0.625, 0.75, 0.625, 0.75, 0.625, 0.75, 0.625, 0.75, 0.625, 0.75, 0.625, 0.75, 0.625, 0.75, 0.625, 0.75, 0.625, 0.75, 0.625, 0.75, 0.625, 0.75, 0.625, 0.75, 0.625, 0.75, 0.625, 0.75, 0.625, 0.75, 0.625, 0.75, 0.625, 0.75, 0.625, 0.75, 0.625, 0.75, 0.625, 0.75, 0.625, 0.75, 0.625, 0.75, 0.625, 0.75, 0.625, 0.75, 0.625, 0.75, 0.625, 0.75, 0.625, 0.75, 0.625, 0.75, 0.625, 0.75, 0.625, 0.75, 0.625, 0.75, 0.625, 0.75, 0.625, 0.75, 0.625, 0.75, 0.625, 0.75, 0.625, 0.75, 0.625, 0.75, 0.625, 0.25, 0.375, 0.25, 0.375, 0.25, 0.625, 0.25, 0.875, 0.75, 0.875, 0.75, 0.875, 0.75, 0.875, 0.75, 0.125, 0.75, 0.125, 0.75, 0.125, 0.75, 0.125, 0.75, 0.875, 0.75, 0.875, 0.75, 0.875, 0.75, 0.875, 0.75, 0.875, 0.75, 0.875, 0.75, 0.875, 0.75, 0.875, 0.75, 0.875, 0.75, 0.875, 0.75, 0.875, 0.75, 0.875, 0.75, 0.125, 0.75, 0.125, 0.75, 0.125, 0.75, 0.125, 0.75, 0.875, 0.75, 0.875, 0.75, 0.875, 0.75, 0.875, 0.75, 0.125, 0.75, 0.125, 0.75, 0.125, 0.75, 0.125, 0.75, 0.875, 0.75, 0.875, 0.75, 0.875, 0.75, 0.875, 0.75, 0.125, 0.75, 0.125, 0.75, 0.125, 0.75, 0.125, 0.75, 0.875, 0.75, 0.875, 0.75, 0.875, 0.75, 0.875, 0.75, 0.375, 1.0, 0.625, 1.0, 0.625, 1.0, 0.375, 1.0, 0.875, 0.75, 0.875, 0.75, 0.875, 0.75, 0.875, 0.75, 0.125, 0.75, 0.125, 0.75, 0.125, 0.75, 0.125, 0.75, 0.875, 0.75, 0.875, 0.75, 0.875, 0.75, 0.875, 0.75, 0.875, 0.75, 0.875, 0.75, 0.875, 0.75, 0.875, 0.75, 0.125, 0.75, 0.125, 0.75, 0.125, 0.75, 0.125, 0.75, 0.125, 0.75, 0.125, 0.75, 0.125, 0.75, 0.125, 0.75, 0.875, 0.75, 0.875, 0.5, 0.875, 0.5, 0.875, 0.75, 0.875, 0.75, 0.875, 0.75, 0.875, 0.75, 0.875, 0.75, 0.125, 0.75, 0.125, 0.75, 0.125, 0.75, 0.125, 0.75, 0.125, 0.75, 0.125, 0.75, 0.125, 0.75, 0.125, 0.75, 0.125, 0.75, 0.125, 0.75, 0.125, 0.75, 0.125, 0.75, 0.125, 0.75, 0.125, 0.75, 0.125, 0.75, 0.125, 0.75, 0.875, 0.75, 0.875, 0.75, 0.875, 0.75, 0.875, 0.75, 0.875, 0.75, 0.875, 0.75, 0.875, 0.75, 0.875, 0.75, 0.875, 0.75, 0.875, 0.75, 0.875, 0.75, 0.875, 0.75, 0.125, 0.75, 0.125, 0.75, 0.125, 0.75, 0.125, 0.75, 0.875, 0.75, 0.875, 0.75, 0.875, 0.75, 0.875, 0.75, 0.875, 0.75, 0.875, 0.75, 0.875, 0.75, 0.875, 0.75, 0.125, 0.75, 0.125, 0.75, 0.125, 0.75, 0.125, 0.75, 0.875, 0.75, 0.875, 0.75, 0.875, 0.75, 0.875, 0.75, 0.875, 0.75, 0.875, 0.75, 0.875, 0.75, 0.875, 0.75, 0.625, 0.25, 0.375, 0.25, 0.375, 0.25, 0.625, 0.25, 0.125, 0.75, 0.125, 0.75, 0.125, 0.75, 0.125, 0.75, 0.875, 0.75, 0.875, 0.75, 0.875, 0.75, 0.875, 0.75, 0.875, 0.75, 0.875, 0.75, 0.875, 0.75, 0.875, 0.75, 0.125, 0.75, 0.125, 0.75, 0.125, 0.75, 0.125, 0.75, 0.875, 0.75, 0.875, 0.75, 0.875, 0.75, 0.875, 0.75, 0.875, 0.75, 0.875, 0.75, 0.875, 0.75, 0.875, 0.75, 0.125, 0.75, 0.125, 0.75, 0.125, 0.75, 0.125, 0.75, 0.875, 0.75, 0.875, 0.75, 0.875, 0.75, 0.875, 0.75, 0.875, 0.75, 0.875, 0.75, 0.875, 0.75, 0.875, 0.75, 0.125, 0.75, 0.125, 0.75, 0.125, 0.75, 0.125, 0.75, 0.125, 0.75, 0.125, 0.75, 0.125, 0.75, 0.125, 0.75, 0.875, 0.75, 0.875, 0.75, 0.875, 0.75, 0.875, 0.75, 0.125, 0.75, 0.125, 0.75, 0.125, 0.75, 0.125, 0.75, 0.125, 0.75, 0.125, 0.75, 0.125, 0.75, 0.125, 0.75, 0.875, 0.75, 0.875, 0.75, 0.875, 0.75, 0.875, 0.75, 0.125, 0.75, 0.125, 0.75, 0.125, 0.75, 0.125, 0.75, 0.875, 0.75, 0.875, 0.75, 0.875, 0.75, 0.875, 0.75, 0.375, 1.0, 0.625, 1.0, 0.625, 1.0, 0.375, 1.0, 0.625, 0.0, 0.625, 0.0, 0.625, 0.0, 0.625, 0.0, 0.125, 0.75, 0.125, 0.75, 0.125, 0.75, 0.125, 0.75, 0.875, 0.75, 0.875, 0.75, 0.875, 0.75, 0.875, 0.75, 0.875, 0.75, 0.875, 0.75, 0.875, 0.75, 0.875, 0.75, 0.125, 0.75, 0.125, 0.75, 0.125, 0.75, 0.125, 0.75, 0.125, 0.75, 0.125, 0.75, 0.125, 0.75, 0.125, 0.75, 0.875, 0.75, 0.875, 0.5, 0.875, 0.5, 0.875, 0.75, 0.875, 0.75, 0.875, 0.75, 0.875, 0.75, 0.875, 0.75, 0.125, 0.75, 0.125, 0.75, 0.125, 0.75, 0.125, 0.75, 0.125, 0.75, 0.125, 0.75, 0.125, 0.75, 0.125, 0.75, 0.875, 0.75, 0.875, 0.75, 0.875, 0.75, 0.875, 0.75, 0.125, 0.75, 0.125, 0.75, 0.125, 0.75, 0.125, 0.75, 0.125, 0.75, 0.125, 0.75, 0.125, 0.75, 0.125, 0.75, 0.125, 0.5, 0.125, 0.75, 0.125, 0.75, 0.125, 0.5, 0.875, 0.75, 0.875, 0.75, 0.875, 0.75, 0.875, 0.75, 0.125, 0.75, 0.125, 0.75, 0.125, 0.75, 0.125, 0.75, 0.125, 0.75, 0.125, 0.75, 0.125, 0.75, 0.125, 0.75, 0.875, 0.75, 0.875, 0.75, 0.875, 0.75, 0.875, 0.75, 0.875, 0.75, 0.875, 0.75, 0.875, 0.75, 0.875, 0.75, 0.125, 0.75, 0.125, 0.75, 0.125, 0.75, 0.125, 0.75, 0.875, 0.75, 0.875, 0.75, 0.875, 0.75, 0.875, 0.75, 0.125, 0.5, 0.125, 0.5, 0.125, 0.5, 0.125, 0.5, 0.875, 0.75, 0.875, 0.75, 0.875, 0.75, 0.875, 0.75, 0.125, 0.75, 0.125, 0.75, 0.125, 0.75, 0.125, 0.75, 0.875, 0.75, 0.875, 0.75, 0.875, 0.75, 0.875, 0.75, 0.875, 0.5, 0.875, 0.5, 0.875, 0.5, 0.875, 0.5, 0.875, 0.75, 0.875, 0.75, 0.875, 0.75, 0.875, 0.75, 0.125, 0.75, 0.125, 0.75, 0.125, 0.75, 0.125, 0.75, 0.125, 0.75, 0.125, 0.75, 0.125, 0.75, 0.125, 0.75, 0.875, 0.75, 0.875, 0.75, 0.875, 0.75, 0.875, 0.75, 0.125, 0.75, 0.125, 0.75, 0.125, 0.75, 0.125, 0.75, 0.125, 0.75, 0.125, 0.75, 0.125, 0.75, 0.125, 0.75, 0.875, 0.75, 0.875, 0.75, 0.875, 0.75, 0.875, 0.75, 0.125, 0.75, 0.125, 0.75, 0.125, 0.75, 0.125, 0.75, 0.125, 0.75, 0.125, 0.75, 0.125, 0.75, 0.125, 0.75, 0.875, 0.75, 0.875, 0.75, 0.875, 0.75, 0.875, 0.75, 0.125, 0.75, 0.125, 0.75, 0.125, 0.75, 0.125, 0.75, 0.125, 0.75, 0.125, 0.75, 0.125, 0.75, 0.125, 0.75, 0.875, 0.75, 0.875, 0.75, 0.875, 0.75, 0.875, 0.75, 0.125, 0.5, 0.125, 0.75, 0.125, 0.75, 0.125, 0.5, 0.125, 0.75, 0.125, 0.75, 0.125, 0.75, 0.125, 0.75, 0.125, 0.75, 0.125, 0.75, 0.125, 0.75, 0.125, 0.75, 0.875, 0.75, 0.875, 0.75, 0.875, 0.75, 0.875, 0.75, 0.375, 0.0, 0.625, 0.0, 0.625, 0.25, 0.375, 0.25, 0.625, 0.0, 0.375, 0.0, 0.375, 0.0, 0.625, 0.0, 0.375, 0.25, 0.625, 0.25, 0.625, 0.25, 0.375, 0.25, 0.625, 0.0, 0.375, 0.0, 0.375, 0.0, 0.625, 0.0, 0.625, 0.0, 0.375, 0.0, 0.375, 0.0, 0.625, 0.0, 0.625, 0.0, 0.375, 0.0, 0.375, 0.0, 0.625, 0.0, 0.625, 0.0, 0.375, 0.0, 0.375, 0.0, 0.625, 0.0, 0.625, 0.0, 0.375, 0.0, 0.375, 0.0, 0.625, 0.0, 0.625, 0.0, 0.375, 0.0, 0.375, 0.0, 0.625, 0.0, 0.625, 0.0, 0.375, 0.0, 0.375, 0.0, 0.625, 0.0, 0.625, 0.0, 0.375, 0.0, 0.375, 0.0, 0.625, 0.0, 0.625, 0.0, 0.375, 0.0, 0.375, 0.0, 0.625, 0.0, 0.625, 0.0, 0.375, 0.0, 0.375, 0.0, 0.625, 0.0, 0.625, 0.0, 0.375, 0.0, 0.375, 0.0, 0.625, 0.0, 0.625, 0.0, 0.375, 0.0, 0.375, 0.0, 0.625, 0.0, 0.625, 0.0, 0.375, 0.0, 0.375, 0.0, 0.625, 0.0, 0.625, 0.0, 0.375, 0.0, 0.375, 0.0, 0.625, 0.0, 0.625, 0.0, 0.375, 0.0, 0.375, 0.0, 0.625, 0.0, 0.625, 0.0, 0.375, 0.0, 0.375, 0.0, 0.625, 0.0, 0.625, 0.0, 0.375, 0.0, 0.375, 0.0, 0.625, 0.0, 0.625, 0.0, 0.375, 0.0, 0.375, 0.0, 0.625, 0.0, 0.625, 0.0, 0.375, 0.0, 0.375, 0.0, 0.625, 0.0, 0.625, 0.0, 0.375, 0.0, 0.375, 0.0, 0.625, 0.0, 0.875, 0.75, 0.875, 0.75, 0.875, 0.75, 0.875, 0.75, 0.125, 0.75, 0.125, 0.75, 0.125, 0.75, 0.125, 0.75, 0.875, 0.75, 0.875, 0.75, 0.875, 0.75, 0.875, 0.75, 0.875, 0.75, 0.875, 0.75, 0.875, 0.75, 0.875, 0.75, 0.875, 0.75, 0.875, 0.75, 0.875, 0.75, 0.875, 0.75, 0.125, 0.75, 0.125, 0.75, 0.125, 0.75, 0.125, 0.75, 0.875, 0.75, 0.875, 0.75, 0.875, 0.75, 0.875, 0.75, 0.625, 0.25, 0.375, 0.25, 0.375, 0.25, 0.625, 0.25, 0.625, 0.0, 0.625, 0.0, 0.625, 0.0, 0.625, 0.0, 0.125, 0.75, 0.125, 0.75, 0.125, 0.75, 0.125, 0.75, 0.875, 0.75, 0.875, 0.75, 0.875, 0.75, 0.875, 0.75, 0.125, 0.5, 0.125, 0.5, 0.125, 0.5, 0.125, 0.5, 0.875, 0.75, 0.875, 0.75, 0.875, 0.75, 0.875, 0.75, 0.125, 0.75, 0.125, 0.75, 0.125, 0.75, 0.125, 0.75, 0.875, 0.75, 0.875, 0.75, 0.875, 0.75, 0.875, 0.75, 0.875, 0.5, 0.875, 0.5, 0.875, 0.5, 0.875, 0.5, 0.875, 0.75, 0.875, 0.75, 0.875, 0.75, 0.875, 0.75, 0.125, 0.75, 0.125, 0.75, 0.125, 0.75, 0.125, 0.75, 0.125, 0.75, 0.125, 0.75, 0.125, 0.75, 0.125, 0.75, 0.875, 0.75, 0.875, 0.75, 0.875, 0.75, 0.875, 0.75, 0.125, 0.75, 0.125, 0.75, 0.125, 0.75, 0.125, 0.75, 0.125, 0.75, 0.125, 0.75, 0.125, 0.75, 0.125, 0.75, 0.875, 0.75, 0.875, 0.75, 0.875, 0.75, 0.875, 0.75, 0.125, 0.75, 0.125, 0.75, 0.125, 0.75, 0.125, 0.75, 0.125, 0.75, 0.125, 0.75, 0.125, 0.75, 0.125, 0.75, 0.875, 0.75, 0.875, 0.75, 0.875, 0.75, 0.875, 0.75, 0.875, 0.75, 0.875, 0.75, 0.875, 0.75, 0.875, 0.75, 0.875, 0.75, 0.875, 0.75, 0.875, 0.75, 0.875, 0.75, 0.875, 0.75, 0.875, 0.75, 0.875, 0.75, 0.875, 0.75, 0.875, 0.75, 0.875, 0.75, 0.875, 0.75, 0.875, 0.75, 0.875, 0.75, 0.875, 0.75, 0.875, 0.75, 0.875, 0.75, 0.875, 0.75, 0.875, 0.75, 0.875, 0.75, 0.875, 0.75, 0.875, 0.75, 0.875, 0.75, 0.875, 0.75, 0.875, 0.75, 0.875, 0.75, 0.875, 0.75, 0.875, 0.75, 0.875, 0.75, 0.875, 0.75, 0.875, 0.75, 0.875, 0.75, 0.875, 0.75, 0.875, 0.75, 0.875, 0.75, 0.875, 0.75, 0.875, 0.75, 0.875, 0.75, 0.875, 0.75, 0.875, 0.75, 0.875, 0.75, 0.875, 0.75, 0.875, 0.75, 0.875, 0.75, 0.875, 0.75, 0.875, 0.75, 0.875, 0.75, 0.875, 0.75, 0.875, 0.75, 0.875, 0.75, 0.875, 0.75, 0.875, 0.75, 0.875, 0.75, 0.875, 0.75, 0.875, 0.75, 0.875, 0.75, 0.875, 0.75, 0.625, 0.0, 0.625, 0.0, 0.625, 0.0, 0.625, 0.0, 0.875, 0.75, 0.875, 0.75, 0.875, 0.75, 0.875, 0.75, 0.875, 0.75, 0.875, 0.75, 0.875, 0.75, 0.875, 0.75, 0.875, 0.75, 0.875, 0.75, 0.875, 0.75, 0.875, 0.75, 0.625, 0.0, 0.625, 0.0, 0.625, 0.0, 0.625, 0.0, 0.875, 0.75, 0.875, 0.75, 0.875, 0.75, 0.875, 0.75, 0.625, 0.0, 0.625, 0.0, 0.625, 0.0, 0.625, 0.0, 0.875, 0.75, 0.875, 0.75, 0.875, 0.75, 0.875, 0.75, 0.625, 1.0, 0.625, 1.0, 0.625, 1.0, 0.625, 1.0, 0.875, 0.75, 0.875, 0.75, 0.875, 0.75, 0.875, 0.75, 0.875, 0.75, 0.875, 0.75, 0.875, 0.75, 0.875, 0.75, 0.625, 0.0, 0.625, 0.0, 0.625, 0.0, 0.625, 0.0, 0.875, 0.75, 0.875, 0.75, 0.875, 0.75, 0.875, 0.75, 0.625, 0.0, 0.625, 0.0, 0.625, 0.0, 0.625, 0.0, 0.875, 0.75, 0.875, 0.75, 0.875, 0.75, 0.875, 0.75, 0.625, 0.0, 0.625, 0.0, 0.625, 0.0, 0.625, 0.0, 0.875, 0.75, 0.875, 0.75, 0.875, 0.75, 0.875, 0.75, 0.875, 0.75, 0.875, 0.75, 0.875, 0.75, 0.875, 0.75, 0.625, 0.0, 0.625, 0.0, 0.625, 0.0, 0.625, 0.0, 0.875, 0.75, 0.875, 0.75, 0.875, 0.75, 0.875, 0.75, 0.875, 0.75, 0.875, 0.75, 0.875, 0.75, 0.875, 0.75, 0.875, 0.75, 0.875, 0.75, 0.875, 0.75, 0.875, 0.75, 0.625, 0.0, 0.625, 0.0, 0.625, 0.0, 0.625, 0.0, 0.875, 0.75, 0.875, 0.75, 0.875, 0.75, 0.875, 0.75, 0.875, 0.75, 0.875, 0.75, 0.875, 0.75, 0.875, 0.75, 0.875, 0.75, 0.875, 0.75, 0.875, 0.75, 0.875, 0.75, 0.625, 0.0, 0.625, 0.0, 0.625, 0.0, 0.625, 0.0, 0.875, 0.75, 0.875, 0.75, 0.875, 0.75, 0.875, 0.75, 0.875, 0.5, 0.875, 0.5, 0.875, 0.5, 0.875, 0.5, 0.125, 0.5, 0.125, 0.5, 0.125, 0.5, 0.125, 0.5, 0.375, 0.25, 0.625, 0.25, 0.625, 0.25, 0.375, 0.25, 0.6875, 0.5, 0.625, 0.5, 0.625, 0.5, 0.6875, 0.5, 0.125, 0.5, 0.125, 0.5, 0.125, 0.5, 0.125, 0.5, 0.125, 0.5, 0.125, 0.5, 0.125, 0.5, 0.125, 0.5, 0.875, 0.5, 0.875, 0.5, 0.875, 0.5, 0.875, 0.5, 0.625, 0.5, 0.625, 0.5, 0.625, 0.5, 0.625, 0.5, 0.625, 0.5, 0.375, 0.5, 0.375, 0.5, 0.625, 0.5, 0.75, 0.5, 0.75, 0.5, 0.75, 0.5, 0.75, 0.5, 0.25, 0.5, 0.125, 0.5, 0.125, 0.5, 0.25, 0.5, 0.375, 0.5, 0.375, 0.5, 0.375, 0.5, 0.375, 0.5, 0.3125, 0.5, 0.25, 0.5, 0.25, 0.5, 0.3125, 0.5, 0.875, 0.5, 0.75, 0.5, 0.75, 0.5, 0.875, 0.5, 0.125, 0.75, 0.25, 0.75, 0.25, 0.75, 0.125, 0.75, 0.125, 0.75, 0.25, 0.75, 0.25, 0.75, 0.125, 0.75, 0.125, 0.75, 0.25, 0.75, 0.25, 0.75, 0.125, 0.75, 0.125, 0.75, 0.25, 0.75, 0.25, 0.75, 0.125, 0.75, 0.125, 0.75, 0.25, 0.75, 0.25, 0.75, 0.125, 0.75, 0.125, 0.75, 0.25, 0.75, 0.25, 0.75, 0.125, 0.75, 0.125, 0.75, 0.25, 0.75, 0.25, 0.75, 0.125, 0.75, 0.125, 0.75, 0.25, 0.75, 0.25, 0.75, 0.125, 0.75, 0.125, 0.75, 0.25, 0.75, 0.25, 0.75, 0.125, 0.75, 0.125, 0.75, 0.25, 0.75, 0.25, 0.75, 0.125, 0.75, 0.125, 0.75, 0.25, 0.75, 0.25, 0.75, 0.125, 0.75, 0.125, 0.75, 0.25, 0.75, 0.25, 0.75, 0.125, 0.75, 0.125, 0.75, 0.25, 0.75, 0.25, 0.75, 0.125, 0.75, 0.125, 0.75, 0.25, 0.75, 0.25, 0.75, 0.125, 0.75, 0.125, 0.75, 0.25, 0.75, 0.25, 0.75, 0.125, 0.75, 0.125, 0.75, 0.25, 0.75, 0.25, 0.75, 0.125, 0.75, 0.125, 0.75, 0.25, 0.75, 0.25, 0.75, 0.125, 0.75, 0.125, 0.75, 0.25, 0.75, 0.25, 0.75, 0.125, 0.75, 0.125, 0.75, 0.25, 0.75, 0.25, 0.75, 0.125, 0.75, 0.125, 0.75, 0.25, 0.75, 0.25, 0.75, 0.125, 0.75, 0.6875, 0.75, 0.75, 0.75, 0.75, 0.75, 0.6875, 0.75, 0.6875, 0.75, 0.75, 0.75, 0.75, 0.75, 0.6875, 0.75, 0.6875, 0.75, 0.75, 0.75, 0.75, 0.75, 0.6875, 0.75, 0.6875, 0.75, 0.75, 0.75, 0.75, 0.75, 0.6875, 0.75, 0.6875, 0.75, 0.75, 0.75, 0.75, 0.75, 0.6875, 0.75, 0.6875, 0.75, 0.75, 0.75, 0.75, 0.75, 0.6875, 0.75, 0.6875, 0.75, 0.75, 0.75, 0.75, 0.75, 0.6875, 0.75, 0.6875, 0.75, 0.75, 0.75, 0.75, 0.75, 0.6875, 0.75, 0.6875, 0.75, 0.75, 0.75, 0.75, 0.75, 0.6875, 0.75, 0.6875, 0.75, 0.75, 0.75, 0.75, 0.75, 0.6875, 0.75, 0.6875, 0.75, 0.75, 0.75, 0.75, 0.75, 0.6875, 0.75, 0.6875, 0.75, 0.75, 0.75, 0.75, 0.75, 0.6875, 0.75, 0.6875, 0.75, 0.75, 0.75, 0.75, 0.75, 0.6875, 0.75, 0.6875, 0.75, 0.75, 0.75, 0.75, 0.75, 0.6875, 0.75, 0.6875, 0.75, 0.75, 0.75, 0.75, 0.75, 0.6875, 0.75, 0.6875, 0.75, 0.75, 0.75, 0.75, 0.75, 0.6875, 0.75, 0.6875, 0.75, 0.75, 0.75, 0.75, 0.75, 0.6875, 0.75, 0.6875, 0.75, 0.75, 0.75, 0.75, 0.75, 0.6875, 0.75, 0.6875, 0.75, 0.75, 0.75, 0.75, 0.75, 0.6875, 0.75, 0.6875, 0.75, 0.75, 0.75, 0.75, 0.75, 0.6875, 0.75, 0.875, 0.5, 0.75, 0.5, 0.75, 0.5, 0.875, 0.5, 0.3125, 0.5, 0.25, 0.5, 0.25, 0.5, 0.3125, 0.5, 0.375, 0.25, 0.625, 0.25, 0.625, 0.375, 0.375, 0.375, 0.6875, 0.75, 0.75, 0.75, 0.75, 0.75, 0.6875, 0.75, 0.375, 0.8125, 0.625, 0.8125, 0.625, 0.875, 0.375, 0.875, 0.6875, 0.5, 0.75, 0.5, 0.75, 0.75, 0.6875, 0.75, 0.125, 0.5, 0.25, 0.5, 0.25, 0.75, 0.125, 0.75, 0.125, 0.75, 0.25, 0.75, 0.25, 0.75, 0.125, 0.75, 0.125, 0.5, 0.125, 0.5, 0.125, 0.5, 0.125, 0.5, 0.875, 0.5, 0.875, 0.5, 0.875, 0.5, 0.875, 0.5, 0.875, 0.75, 0.875, 0.75, 0.875, 0.75, 0.875, 0.75, 0.125, 0.75, 0.125, 0.75, 0.125, 0.75, 0.125, 0.75, 0.125, 0.75, 0.125, 0.75, 0.125, 0.75, 0.125, 0.75, 0.125, 0.5, 0.125, 0.75, 0.125, 0.75, 0.125, 0.5, 0.875, 0.75, 0.875, 0.75, 0.875, 0.75, 0.875, 0.75, 0.125, 0.75, 0.125, 0.75, 0.125, 0.75, 0.125, 0.75, 0.125, 0.75, 0.125, 0.75, 0.125, 0.75, 0.125, 0.75, 0.875, 0.75, 0.875, 0.75, 0.875, 0.75, 0.875, 0.75, 0.125, 0.75, 0.125, 0.75, 0.125, 0.75, 0.125, 0.75, 0.125, 0.75, 0.125, 0.75, 0.125, 0.75, 0.125, 0.75, 0.875, 0.75, 0.875, 0.75, 0.875, 0.75, 0.875, 0.75, 0.125, 0.75, 0.125, 0.75, 0.125, 0.75, 0.125, 0.75, 0.125, 0.75, 0.125, 0.75, 0.125, 0.75, 0.125, 0.75, 0.875, 0.75, 0.875, 0.75, 0.875, 0.75, 0.875, 0.75, 0.125, 0.75, 0.125, 0.75, 0.125, 0.75, 0.125, 0.75, 0.125, 0.75, 0.125, 0.75, 0.125, 0.75, 0.125, 0.75, 0.875, 0.75, 0.875, 0.75, 0.875, 0.75, 0.875, 0.75, 0.875, 0.5, 0.875, 0.5, 0.875, 0.5, 0.875, 0.5, 0.875, 0.75, 0.875, 0.75, 0.875, 0.75, 0.875, 0.75, 0.125, 0.75, 0.125, 0.75, 0.125, 0.75, 0.125, 0.75, 0.875, 0.75, 0.875, 0.75, 0.875, 0.75, 0.875, 0.75, 0.125, 0.5, 0.125, 0.5, 0.125, 0.5, 0.125, 0.5, 0.875, 0.75, 0.875, 0.75, 0.875, 0.75, 0.875, 0.75, 0.125, 0.75, 0.125, 0.75, 0.125, 0.75, 0.125, 0.75, 0.875, 0.75, 0.875, 0.75, 0.875, 0.75, 0.875, 0.75, 0.125, 0.75, 0.125, 0.75, 0.125, 0.75, 0.125, 0.75, 0.125, 0.75, 0.125, 0.75, 0.125, 0.75, 0.125, 0.75, 0.875, 0.75, 0.875, 0.75, 0.875, 0.75, 0.875, 0.75, 0.875, 0.75, 0.875, 0.5, 0.875, 0.5, 0.875, 0.75, 0.125, 0.75, 0.125, 0.75, 0.125, 0.75, 0.125, 0.75, 0.125, 0.75, 0.125, 0.75, 0.125, 0.75, 0.125, 0.75, 0.875, 0.75, 0.875, 0.75, 0.875, 0.75, 0.875, 0.75, 0.875, 0.75, 0.875, 0.75, 0.875, 0.75, 0.875, 0.75, 0.125, 0.75, 0.125, 0.75, 0.125, 0.75, 0.125, 0.75, 0.875, 0.75, 0.875, 0.75, 0.875, 0.75, 0.875, 0.75, 0.375, 1.0, 0.625, 1.0, 0.625, 1.0, 0.375, 1.0, 0.875, 0.75, 0.875, 0.75, 0.875, 0.75, 0.875, 0.75, 0.125, 0.75, 0.125, 0.75, 0.125, 0.75, 0.125, 0.75, 0.875, 0.75, 0.875, 0.75, 0.875, 0.75, 0.875, 0.75, 0.125, 0.75, 0.125, 0.75, 0.125, 0.75, 0.125, 0.75, 0.875, 0.75, 0.875, 0.75, 0.875, 0.75, 0.875, 0.75, 0.125, 0.75, 0.125, 0.75, 0.125, 0.75, 0.125, 0.75, 0.875, 0.75, 0.875, 0.75, 0.875, 0.75, 0.875, 0.75, 0.875, 0.75, 0.875, 0.75, 0.875, 0.75, 0.875, 0.75, 0.875, 0.75, 0.875, 0.75, 0.875, 0.75, 0.875, 0.75, 0.125, 0.75, 0.125, 0.75, 0.125, 0.75, 0.125, 0.75, 0.875, 0.75, 0.875, 0.75, 0.875, 0.75, 0.875, 0.75, 0.625, 0.25, 0.375, 0.25, 0.375, 0.25, 0.625, 0.25, 0.875, 0.5, 0.875, 0.5, 0.875, 0.5, 0.875, 0.5, 0.6875, 0.5, 0.625, 0.5, 0.625, 0.5, 0.6875, 0.5, 0.625, 0.5, 0.625, 0.5, 0.625, 0.5, 0.625, 0.5, 0.875, 0.5, 0.875, 0.5, 0.875, 0.5, 0.875, 0.5, 0.6875, 0.5, 0.75, 0.5, 0.75, 0.5, 0.6875, 0.5, 0.875, 0.5, 0.875, 0.5, 0.875, 0.5, 0.875, 0.5, 0.875, 0.5, 0.875, 0.5, 0.875, 0.5, 0.875, 0.5, 0.875, 0.5, 0.875, 0.5, 0.875, 0.5, 0.875, 0.5, 0.875, 0.5, 0.875, 0.5, 0.875, 0.5, 0.875, 0.5, 0.875, 0.5, 0.875, 0.5, 0.875, 0.5, 0.875, 0.5, 0.875, 0.5, 0.875, 0.5, 0.875, 0.5, 0.875, 0.5, 0.875, 0.5, 0.875, 0.5, 0.875, 0.5, 0.875, 0.5, 0.6875, 0.5, 0.75, 0.5, 0.75, 0.5, 0.6875, 0.5, 0.625, 0.5, 0.625, 0.5, 0.625, 0.5, 0.625, 0.5, 0.75, 0.5, 0.75, 0.5, 0.75, 0.5, 0.75, 0.5, 0.6875, 0.5, 0.625, 0.5, 0.625, 0.5, 0.6875, 0.5, 0.875, 0.5, 0.875, 0.5, 0.75, 0.5, 0.75, 0.5, 0.875, 0.5, 0.875, 0.5, 0.75, 0.5, 0.75, 0.5, 0.0, 0.0, 0.0, 0.0, 0.0, 0.0, 0.0, 0.0, 0.0, 0.0, 0.0, 0.0, 0.0, 0.0, 0.0, 0.0, 0.875, 0.5, 0.875, 0.5, 0.875, 0.5, 0.875, 0.5, 0.875, 0.5, 0.875, 0.5, 0.875, 0.5, 0.875, 0.5, 0.875, 0.5, 0.875, 0.5, 0.875, 0.5, 0.875, 0.5, 0.875, 0.5, 0.875, 0.5, 0.875, 0.5, 0.875, 0.5, 0.875, 0.5, 0.875, 0.5, 0.875, 0.5, 0.875, 0.5, 0.125, 0.5, 0.125, 0.5, 0.125, 0.5, 0.125, 0.5, 0.875, 0.75, 0.875, 0.75, 0.875, 0.75, 0.875, 0.75, 0.125, 0.75, 0.125, 0.75, 0.125, 0.75, 0.125, 0.75, 0.125, 0.75, 0.125, 0.75, 0.125, 0.75, 0.125, 0.75, 0.125, 0.5, 0.125, 0.75, 0.125, 0.75, 0.125, 0.5, 0.875, 0.75, 0.875, 0.75, 0.875, 0.75, 0.875, 0.75, 0.125, 0.75, 0.125, 0.75, 0.125, 0.75, 0.125, 0.75, 0.125, 0.75, 0.125, 0.75, 0.125, 0.75, 0.125, 0.75, 0.875, 0.75, 0.875, 0.75, 0.875, 0.75, 0.875, 0.75, 0.125, 0.75, 0.125, 0.75, 0.125, 0.75, 0.125, 0.75, 0.125, 0.75, 0.125, 0.75, 0.125, 0.75, 0.125, 0.75, 0.875, 0.75, 0.875, 0.75, 0.875, 0.75, 0.875, 0.75, 0.125, 0.75, 0.125, 0.75, 0.125, 0.75, 0.125, 0.75, 0.125, 0.75, 0.125, 0.75, 0.125, 0.75, 0.125, 0.75, 0.875, 0.75, 0.875, 0.75, 0.875, 0.75, 0.875, 0.75, 0.125, 0.75, 0.125, 0.75, 0.125, 0.75, 0.125, 0.75, 0.125, 0.75, 0.125, 0.75, 0.125, 0.75, 0.125, 0.75, 0.875, 0.75, 0.875, 0.75, 0.875, 0.75, 0.875, 0.75, 0.875, 0.5, 0.875, 0.5, 0.875, 0.5, 0.875, 0.5, 0.875, 0.75, 0.875, 0.75, 0.875, 0.75, 0.875, 0.75, 0.125, 0.75, 0.125, 0.75, 0.125, 0.75, 0.125, 0.75, 0.875, 0.75, 0.875, 0.75, 0.875, 0.75, 0.875, 0.75, 0.125, 0.5, 0.125, 0.5, 0.125, 0.5, 0.125, 0.5, 0.875, 0.75, 0.875, 0.75, 0.875, 0.75, 0.875, 0.75, 0.125, 0.75, 0.125, 0.75, 0.125, 0.75, 0.125, 0.75, 0.875, 0.75, 0.875, 0.75, 0.875, 0.75, 0.875, 0.75, 0.125, 0.75, 0.125, 0.75, 0.125, 0.75, 0.125, 0.75, 0.125, 0.75, 0.125, 0.75, 0.125, 0.75, 0.125, 0.75, 0.875, 0.75, 0.875, 0.75, 0.875, 0.75, 0.875, 0.75, 0.875, 0.75, 0.875, 0.5, 0.875, 0.5, 0.875, 0.75, 0.125, 0.75, 0.125, 0.75, 0.125, 0.75, 0.125, 0.75, 0.125, 0.75, 0.125, 0.75, 0.125, 0.75, 0.125, 0.75, 0.875, 0.75, 0.875, 0.75, 0.875, 0.75, 0.875, 0.75, 0.875, 0.75, 0.875, 0.75, 0.875, 0.75, 0.875, 0.75, 0.125, 0.75, 0.125, 0.75, 0.125, 0.75, 0.125, 0.75, 0.875, 0.75, 0.875, 0.75, 0.875, 0.75, 0.875, 0.75, 0.375, 1.0, 0.625, 1.0, 0.625, 1.0, 0.375, 1.0, 0.875, 0.75, 0.875, 0.75, 0.875, 0.75, 0.875, 0.75, 0.125, 0.75, 0.125, 0.75, 0.125, 0.75, 0.125, 0.75, 0.875, 0.75, 0.875, 0.75, 0.875, 0.75, 0.875, 0.75, 0.125, 0.75, 0.125, 0.75, 0.125, 0.75, 0.125, 0.75, 0.875, 0.75, 0.875, 0.75, 0.875, 0.75, 0.875, 0.75, 0.125, 0.75, 0.125, 0.75, 0.125, 0.75, 0.125, 0.75, 0.875, 0.75, 0.875, 0.75, 0.875, 0.75, 0.875, 0.75, 0.875, 0.75, 0.875, 0.75, 0.875, 0.75, 0.875, 0.75, 0.875, 0.75, 0.875, 0.75, 0.875, 0.75, 0.875, 0.75, 0.125, 0.75, 0.125, 0.75, 0.125, 0.75, 0.125, 0.75, 0.875, 0.75, 0.875, 0.75, 0.875, 0.75, 0.875, 0.75, 0.625, 0.25, 0.375, 0.25, 0.375, 0.25, 0.625, 0.25, 0.75, 0.5, 0.6875, 0.5, 0.6875, 0.5, 0.75, 0.5, 0.625, 0.5, 0.6875, 0.5, 0.6875, 0.5, 0.625, 0.5, 0.625, 0.5, 0.6875, 0.5, 0.6875, 0.5, 0.625, 0.5, 0.75, 0.5, 0.6875, 0.5, 0.6875, 0.5, 0.75, 0.5, 0.625, 0.5, 0.6875, 0.5, 0.6875, 0.75, 0.625, 0.75, 0.375, 0.75, 0.625, 0.75, 0.625, 0.8125, 0.375, 0.8125, 0.625, 0.75, 0.6875, 0.75, 0.6875, 0.75, 0.625, 0.75, 0.375, 0.5, 0.3125, 0.5, 0.3125, 0.5, 0.375, 0.5, 0.625, 0.75, 0.6875, 0.75, 0.6875, 0.75, 0.625, 0.75, 0.625, 0.75, 0.6875, 0.75, 0.6875, 0.75, 0.625, 0.75, 0.625, 0.75, 0.6875, 0.75, 0.6875, 0.75, 0.625, 0.75, 0.625, 0.75, 0.6875, 0.75, 0.6875, 0.75, 0.625, 0.75, 0.625, 0.75, 0.6875, 0.75, 0.6875, 0.75, 0.625, 0.75, 0.625, 0.75, 0.6875, 0.75, 0.6875, 0.75, 0.625, 0.75, 0.625, 0.75, 0.6875, 0.75, 0.6875, 0.75, 0.625, 0.75, 0.625, 0.75, 0.6875, 0.75, 0.6875, 0.75, 0.625, 0.75, 0.625, 0.75, 0.6875, 0.75, 0.6875, 0.75, 0.625, 0.75, 0.625, 0.75, 0.6875, 0.75, 0.6875, 0.75, 0.625, 0.75, 0.625, 0.75, 0.6875, 0.75, 0.6875, 0.75, 0.625, 0.75, 0.625, 0.75, 0.6875, 0.75, 0.6875, 0.75, 0.625, 0.75, 0.625, 0.75, 0.6875, 0.75, 0.6875, 0.75, 0.625, 0.75, 0.625, 0.75, 0.6875, 0.75, 0.6875, 0.75, 0.625, 0.75, 0.625, 0.75, 0.6875, 0.75, 0.6875, 0.75, 0.625, 0.75, 0.625, 0.75, 0.6875, 0.75, 0.6875, 0.75, 0.625, 0.75, 0.625, 0.75, 0.6875, 0.75, 0.6875, 0.75, 0.625, 0.75, 0.625, 0.75, 0.6875, 0.75, 0.6875, 0.75, 0.625, 0.75, 0.625, 0.75, 0.6875, 0.75, 0.6875, 0.75, 0.625, 0.75, 0.625, 0.75, 0.6875, 0.75, 0.6875, 0.75, 0.625, 0.75, 0.375, 0.5, 0.3125, 0.5, 0.3125, 0.5, 0.375, 0.5, 0.75, 0.5, 0.6875, 0.5, 0.6875, 0.5, 0.75, 0.5, 0.25, 0.75, 0.3125, 0.75, 0.3125, 0.75, 0.25, 0.75, 0.25, 0.75, 0.3125, 0.75, 0.3125, 0.75, 0.25, 0.75, 0.25, 0.75, 0.3125, 0.75, 0.3125, 0.75, 0.25, 0.75, 0.25, 0.75, 0.3125, 0.75, 0.3125, 0.75, 0.25, 0.75, 0.25, 0.75, 0.3125, 0.75, 0.3125, 0.75, 0.25, 0.75, 0.25, 0.75, 0.3125, 0.75, 0.3125, 0.75, 0.25, 0.75, 0.25, 0.75, 0.3125, 0.75, 0.3125, 0.75, 0.25, 0.75, 0.25, 0.75, 0.3125, 0.75, 0.3125, 0.75, 0.25, 0.75, 0.25, 0.75, 0.3125, 0.75, 0.3125, 0.75, 0.25, 0.75, 0.25, 0.75, 0.3125, 0.75, 0.3125, 0.75, 0.25, 0.75, 0.25, 0.75, 0.3125, 0.75, 0.3125, 0.75, 0.25, 0.75, 0.25, 0.75, 0.3125, 0.75, 0.3125, 0.75, 0.25, 0.75, 0.25, 0.75, 0.3125, 0.75, 0.3125, 0.75, 0.25, 0.75, 0.25, 0.75, 0.3125, 0.75, 0.3125, 0.75, 0.25, 0.75, 0.25, 0.75, 0.3125, 0.75, 0.3125, 0.75, 0.25, 0.75, 0.25, 0.75, 0.3125, 0.75, 0.3125, 0.75, 0.25, 0.75, 0.25, 0.75, 0.3125, 0.75, 0.3125, 0.75, 0.25, 0.75, 0.25, 0.75, 0.3125, 0.75, 0.3125, 0.75, 0.25, 0.75, 0.25, 0.75, 0.3125, 0.75, 0.3125, 0.75, 0.25, 0.75, 0.25, 0.75, 0.3125, 0.75, 0.3125, 0.75, 0.25, 0.75, 0.75, 0.5, 0.6875, 0.5, 0.6875, 0.5, 0.75, 0.5, 0.375, 0.375, 0.625, 0.375, 0.625, 0.4375, 0.375, 0.4375, 0.25, 0.5, 0.3125, 0.5, 0.3125, 0.75, 0.25, 0.75, 0.25, 0.75, 0.3125, 0.75, 0.3125, 0.75, 0.25, 0.75, 0.25, 0.75, 0.3125, 0.75, 0.3125, 0.75, 0.25, 0.75, 0.625, 0.75, 0.6875, 0.75, 0.6875, 0.75, 0.625, 0.75, 0.875, 0.75, 0.875, 0.75, 0.875, 0.75, 0.875, 0.75, 0.125, 0.75, 0.125, 0.75, 0.125, 0.75, 0.125, 0.75, 0.875, 0.75, 0.875, 0.75, 0.875, 0.75, 0.875, 0.75, 0.125, 0.75, 0.125, 0.75, 0.125, 0.75, 0.125, 0.75, 0.125, 0.75, 0.25, 0.75, 0.25, 0.75, 0.125, 0.75, 0.6875, 0.75, 0.75, 0.75, 0.75, 0.75, 0.6875, 0.75, 0.625, 0.0, 0.625, 0.0, 0.625, 0.0, 0.625, 0.0, 0.875, 0.75, 0.875, 0.75, 0.875, 0.75, 0.875, 0.75, 0.875, 0.75, 0.875, 0.75, 0.875, 0.75, 0.875, 0.75, 0.125, 0.75, 0.125, 0.75, 0.125, 0.75, 0.125, 0.75, 0.625, 0.0, 0.375, 0.0, 0.375, 0.0, 0.625, 0.0, 0.125, 0.75, 0.125, 0.75, 0.125, 0.75, 0.125, 0.75, 0.125, 0.75, 0.125, 0.75, 0.125, 0.75, 0.125, 0.75, 0.875, 0.75, 0.875, 0.75, 0.875, 0.75, 0.875, 0.75, 0.875, 0.75, 0.875, 0.75, 0.875, 0.75, 0.875, 0.75, 0.625, 0.75, 0.625, 0.75, 0.625, 0.75, 0.625, 0.75, 0.625, 0.75, 0.625, 0.75, 0.625, 0.75, 0.625, 0.75, 0.625, 0.75, 0.625, 0.75, 0.625, 0.75, 0.625, 0.75, 0.375, 0.75, 0.375, 0.75, 0.375, 0.75, 0.375, 0.75, 0.375, 0.75, 0.625, 0.75, 0.625, 0.75, 0.375, 0.75, 0.75, 0.75, 0.875, 0.75, 0.875, 0.75, 0.75, 0.75, 0.3125, 0.75, 0.375, 0.75, 0.375, 0.75, 0.3125, 0.75])
me_cube_001.use_remesh_preserve_volume = False
me_cube_001.use_remesh_preserve_attributes = False
me_cube_001.use_mirror_vertex_groups = False
me_cube_001.update()

# ---- objects
ob_cube = bpy.data.objects.new('Cube', me_cube_001)

# ---- transforms, parenting, visibility, modifiers, constraints
ob_cube.location = (0.0, 0.0, 0.0)
ob_cube.lineart.crease_threshold = 0.0

# ---- collection membership
col_collection.objects.link(ob_cube)

# ---- scene / render settings (as saved in the file)
scene.frame_start = 1; scene.frame_end = 250; scene.frame_set(1)
scene.render.engine = 'BLENDER_EEVEE_NEXT'
scene.cycles.use_denoising = False
scene.cycles.samples = 128
scene.cycles.sampling_pattern = 'TABULATED_SOBOL'
scene.cycles.use_adaptive_sampling = False
scene.cycles.use_light_tree = False
scene.view_settings.view_transform = 'Filmic'
bpy.context.view_layer.update()

# ---- added for rendering (the .blend has no active camera and no usable light): camera, sun
cam_auto = bpy.data.cameras.new('AutoCamera')
cam_auto.lens = 50.0
cam_auto.sensor_width = 36.0
cam_auto.clip_end = 3473.96
ob_auto_camera = bpy.data.objects.new('AutoCamera', cam_auto)
scene.collection.objects.link(ob_auto_camera)
ob_auto_camera.location = (180.32, -237.537, 177.181)
ob_auto_camera.rotation_euler = (1.09748, -7.21219e-08, 0.694738)
scene.camera = ob_auto_camera
light_auto_sun = bpy.data.lights.new('AutoSun', 'SUN')
light_auto_sun.energy = 3.0
light_auto_sun.angle = 0.0523599
ob_auto_sun = bpy.data.objects.new('AutoSun', light_auto_sun)
scene.collection.objects.link(ob_auto_sun)
ob_auto_sun.rotation_euler = (0.872665, 0.174533, 0.523599)
bpy.context.view_layer.update()
